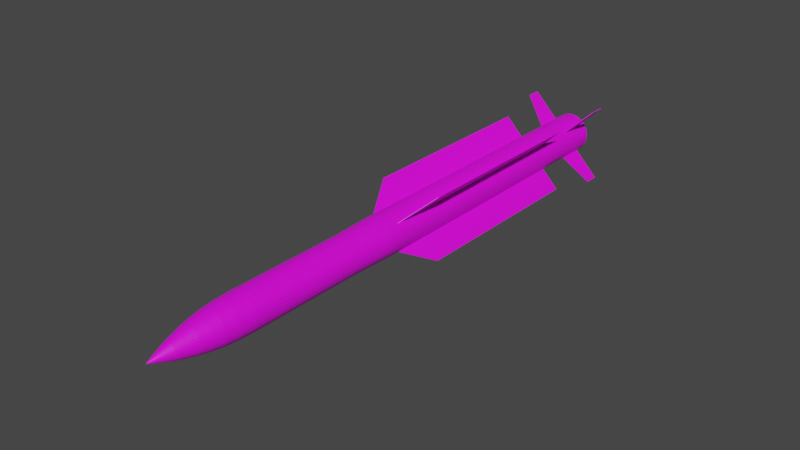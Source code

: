 # Source: 9M317_Buk.blend  (saved by Blender 2.80.75; exported with 4.5.12 LTS)
import bpy
from mathutils import Matrix  # noqa: F401  (used for matrix-valued properties, if any)

bpy.ops.wm.read_factory_settings(use_empty=True)
scene = bpy.context.scene
scene.name = 'Scene'

# ---- collections
col_collection = bpy.data.collections.new('Collection'); scene.collection.children.link(col_collection)

# ---- images (referenced by path relative to the original .blend; pixels are not part of the script)
import os
ASSET_DIR = os.environ.get("B2B_ASSET_DIR", "")  # directory of the original .blend (textures are referenced by path, not embedded)
HERE = os.path.dirname(os.path.abspath(__file__))  # packed textures are extracted next to this script under _unpacked/

def load_image(name, relpath, width, height, colorspace="sRGB"):
    """Load a texture the original file referenced (path relative to the .blend, or extracted next to this script)."""
    p = next((c for c in (os.path.join(HERE, relpath), os.path.join(ASSET_DIR, relpath)) if relpath and os.path.exists(c)), "")
    if p:
        img = bpy.data.images.load(p, check_existing=True)
        img.name = name
    else:  # same state as the original file: an image datablock whose file is absent (Cycles renders it pink)
        img = bpy.data.images.new(name, width, height)
        img.source = "FILE"
        img.filepath = "//" + (relpath or name)
    img.colorspace_settings.name = colorspace
    return img
img_kub_png = load_image('Kub.png', 'Kub.png', 1024, 1024, 'sRGB')

# ---- materials (node trees are filled in below, after node groups)
mat_buk = bpy.data.materials.new('Buk')
mat_buk.use_transparent_shadow = False

# ---- material node trees
mat_buk.use_nodes = True; mat_buk.node_tree.nodes.clear()
_N = mat_buk.node_tree.nodes; _L = mat_buk.node_tree.links
n0 = _N.new('ShaderNodeBsdfPrincipled'); n0.name = 'Principled BSDF'; n0.location = (10, 300)
n0.distribution = 'GGX'
n0.subsurface_method = 'BURLEY'
n0.inputs[3].default_value = 1.45
n0.inputs[27].default_value = (0.0, 0.0, 0.0, 1.0)
n0.inputs[28].default_value = 1.0
n1 = _N.new('ShaderNodeTexImage'); n1.name = 'Image Texture'; n1.location = (-280, 280)
n1.image = img_kub_png
n1.interpolation = 'Smart'
n2 = _N.new('ShaderNodeOutputMaterial'); n2.name = 'Material Output'; n2.location = (416, 221)
_L.new(n0.outputs[0], n2.inputs[0])
_L.new(n1.outputs[0], n0.inputs[0])
n2.is_active_output = True

# ---- world
world_world = bpy.data.worlds.new('World'); scene.world = world_world
world_world.use_nodes = True; world_world.node_tree.nodes.clear()
_N = world_world.node_tree.nodes; _L = world_world.node_tree.links
n0 = _N.new('ShaderNodeOutputWorld'); n0.name = 'World Output'; n0.location = (300, 300)
n1 = _N.new('ShaderNodeBackground'); n1.name = 'Background'; n1.location = (10, 300)
n1.inputs[0].default_value = (0.05088, 0.05088, 0.05088, 1.0)
_L.new(n1.outputs[0], n0.inputs[0])
n0.is_active_output = True
world_world.color = (0.05088, 0.05088, 0.05088)
world_world.use_sun_shadow = False
world_world.sun_shadow_jitter_overblur = 0.0

# ---- meshes
me_cube_008 = bpy.data.meshes.new('Cube.008')
me_cube_008.from_pydata([(-1.0, 3.571, 1.695), (-1.0, 3.754, 4.756), (-1.0, 3.966, 1.695), (-1.0, 3.966, 4.756), (1.0, 3.571, 1.695), (1.0, 3.754, 4.756), (1.0, 3.966, 1.695), (1.0, 3.966, 4.756), (-1.0, -0.4589, 1.695), (-1.0, 0.06009, 3.865), (-1.0, 3.002, 1.695), (-1.0, 3.002, 3.865), (1.0, -0.4589, 1.695), (1.0, 0.06009, 3.865), (1.0, 3.002, 1.695), (1.0, 3.002, 3.865), (-1.0, 3.571, -1.695), (-1.0, 3.754, -4.756), (-1.0, 3.966, -1.695), (-1.0, 3.966, -4.756), (1.0, 3.571, -1.695), (1.0, 3.754, -4.756), (1.0, 3.966, -1.695), (1.0, 3.966, -4.756), (-1.0, -0.4589, -1.695), (-1.0, 0.06009, -3.865), (-1.0, 3.002, -1.695), (-1.0, 3.002, -3.865), (1.0, -0.4589, -1.695), (1.0, 0.06009, -3.865), (1.0, 3.002, -1.695), (1.0, 3.002, -3.865), (80.7, 3.571, 0.021), (226.5, 3.754, 0.021), (80.7, 3.966, 0.021), (226.5, 3.966, 0.021), (80.7, 3.571, -0.021), (226.5, 3.754, -0.021), (80.7, 3.966, -0.021), (226.5, 3.966, -0.021), (80.7, -0.4589, 0.021), (184.0, 0.06009, 0.021), (80.7, 3.002, 0.021), (184.0, 3.002, 0.021), (80.7, -0.4589, -0.021), (184.0, 0.06009, -0.021), (80.7, 3.002, -0.021), (184.0, 3.002, -0.021), (-80.7, 3.571, 0.021), (-226.5, 3.754, 0.021), (-80.7, 3.966, 0.021), (-226.5, 3.966, 0.021), (-80.7, 3.571, -0.021), (-226.5, 3.754, -0.021), (-80.7, 3.966, -0.021), (-226.5, 3.966, -0.021), (-80.7, -0.4589, 0.021), (-184.0, 0.06009, 0.021), (-80.7, 3.002, 0.021), (-184.0, 3.002, 0.021), (-80.7, -0.4589, -0.021), (-184.0, 0.06009, -0.021), (-80.7, 3.002, -0.021), (-184.0, 3.002, -0.021), (76.68, 4.113, -2.906e-07), (81.7, -0.6402, -2.424e-07), (75.2, 4.113, 0.3141), (80.13, -0.6402, 0.3347), (70.84, 4.113, 0.6162), (75.48, -0.6402, 0.6565), (63.75, 4.113, 0.8946), (67.93, -0.6402, 0.9532), (54.22, 4.113, 1.139), (57.77, -0.6402, 1.213), (42.6, 4.113, 1.339), (45.39, -0.6402, 1.426), (29.34, 4.113, 1.488), (31.26, -0.6402, 1.585), (14.96, 4.113, 1.579), (15.94, -0.6402, 1.683), (2.272e-05, 4.113, 1.61), (1.077e-05, -0.6402, 1.716), (-14.96, 4.113, 1.579), (-15.94, -0.6402, 1.683), (-29.34, 4.113, 1.488), (-31.26, -0.6402, 1.585), (-42.6, 4.113, 1.339), (-45.39, -0.6402, 1.426), (-54.22, 4.113, 1.139), (-57.77, -0.6402, 1.213), (-63.75, 4.113, 0.8946), (-67.93, -0.6402, 0.9532), (-70.84, 4.113, 0.6162), (-75.48, -0.6402, 0.6565), (-75.2, 4.113, 0.3141), (-80.13, -0.6402, 0.3347), (-76.68, 4.113, -1.02e-06), (-81.7, -0.6402, -1.06e-06), (-75.2, 4.113, -0.3141), (-80.13, -0.6402, -0.3347), (-70.84, 4.113, -0.6162), (-75.48, -0.6402, -0.6565), (-63.75, 4.113, -0.8946), (-67.93, -0.6402, -0.9532), (-54.22, 4.113, -1.139), (-57.77, -0.6402, -1.213), (-42.6, 4.113, -1.339), (-45.39, -0.6402, -1.426), (-29.34, 4.113, -1.488), (-31.26, -0.6402, -1.585), (-14.96, 4.113, -1.579), (-15.94, -0.6402, -1.683), (0.0001032, 4.113, -1.61), (9.583e-05, -0.6402, -1.716), (14.96, 4.113, -1.579), (15.94, -0.6402, -1.683), (29.34, 4.113, -1.488), (31.26, -0.6402, -1.585), (42.6, 4.113, -1.339), (45.39, -0.6402, -1.426), (54.22, 4.113, -1.139), (57.77, -0.6402, -1.213), (63.75, 4.113, -0.8946), (67.93, -0.6402, -0.9532), (70.84, 4.113, -0.6162), (75.48, -0.6402, -0.6565), (75.2, 4.113, -0.3141), (80.13, -0.6402, -0.3347), (75.69, -1.225, 0.3162), (77.17, -1.225, -2.387e-07), (71.3, -1.225, 0.6202), (64.17, -1.225, 0.9004), (54.57, -1.225, 1.146), (42.87, -1.225, 1.347), (29.53, -1.225, 1.497), (15.06, -1.225, 1.589), (1.913e-07, -1.225, 1.621), (-15.06, -1.225, 1.589), (-29.53, -1.225, 1.497), (-42.87, -1.225, 1.347), (-54.57, -1.225, 1.146), (-64.17, -1.225, 0.9004), (-71.3, -1.225, 0.6202), (-75.69, -1.225, 0.3162), (-77.17, -1.225, -1.011e-06), (-75.69, -1.225, -0.3162), (-71.3, -1.225, -0.6202), (-64.17, -1.225, -0.9004), (-54.57, -1.225, -1.146), (-42.87, -1.225, -1.347), (-29.53, -1.225, -1.497), (-15.06, -1.225, -1.589), (8.053e-05, -1.225, -1.621), (15.06, -1.225, -1.589), (29.53, -1.225, -1.497), (42.87, -1.225, -1.347), (54.57, -1.225, -1.146), (64.17, -1.225, -0.9004), (71.3, -1.225, -0.6202), (75.69, -1.225, -0.3162), (75.69, -3.044, 0.3162), (77.17, -3.044, 1.136e-06), (71.3, -3.044, 0.6202), (64.17, -3.044, 0.9004), (54.57, -3.044, 1.146), (42.87, -3.044, 1.347), (29.53, -3.044, 1.497), (15.06, -3.044, 1.589), (-3.734e-05, -3.044, 1.621), (-15.06, -3.044, 1.589), (-29.53, -3.044, 1.497), (-42.87, -3.044, 1.347), (-54.57, -3.044, 1.146), (-64.17, -3.044, 0.9004), (-71.3, -3.044, 0.6202), (-75.69, -3.044, 0.3162), (-77.17, -3.044, 3.631e-07), (-75.69, -3.044, -0.3162), (-71.3, -3.044, -0.6202), (-64.17, -3.044, -0.9004), (-54.57, -3.044, -1.146), (-42.87, -3.044, -1.347), (-29.53, -3.044, -1.497), (-15.06, -3.044, -1.589), (4.3e-05, -3.044, -1.621), (15.06, -3.044, -1.589), (29.53, -3.044, -1.497), (42.87, -3.044, -1.347), (54.57, -3.044, -1.146), (64.17, -3.044, -0.9004), (71.3, -3.044, -0.6202), (75.69, -3.044, -0.3162), (73.37, -3.298, 0.3065), (74.81, -3.298, 2.508e-06), (69.11, -3.298, 0.6012), (62.2, -3.298, 0.8728), (52.9, -3.298, 1.111), (41.56, -3.298, 1.306), (28.63, -3.298, 1.451), (14.59, -3.298, 1.541), (-4.189e-05, -3.298, 1.571), (-14.59, -3.298, 1.541), (-28.63, -3.298, 1.451), (-41.56, -3.298, 1.306), (-52.9, -3.298, 1.111), (-62.2, -3.298, 0.8728), (-69.11, -3.298, 0.6012), (-73.37, -3.298, 0.3065), (-74.81, -3.298, 1.759e-06), (-73.37, -3.298, -0.3065), (-69.11, -3.298, -0.6012), (-62.2, -3.298, -0.8728), (-52.9, -3.298, -1.111), (-41.56, -3.298, -1.306), (-28.63, -3.298, -1.451), (-14.59, -3.298, -1.541), (3.599e-05, -3.298, -1.571), (14.59, -3.298, -1.541), (28.63, -3.298, -1.451), (41.56, -3.298, -1.306), (52.9, -3.298, -1.111), (62.2, -3.298, -0.8728), (69.11, -3.298, -0.6012), (73.37, -3.298, -0.3065), (68.51, -3.496, 0.2862), (69.85, -3.496, 1.127e-06), (64.53, -3.496, 0.5613), (58.08, -3.496, 0.8149), (49.39, -3.496, 1.037), (38.81, -3.496, 1.22), (26.73, -3.496, 1.355), (13.63, -3.496, 1.439), (-4.466e-05, -3.496, 1.467), (-13.63, -3.496, 1.439), (-26.73, -3.496, 1.355), (-38.81, -3.496, 1.22), (-49.39, -3.496, 1.037), (-58.08, -3.496, 0.8149), (-64.53, -3.496, 0.5613), (-68.51, -3.496, 0.2862), (-69.85, -3.496, 4.274e-07), (-68.51, -3.496, -0.2862), (-64.53, -3.496, -0.5613), (-58.08, -3.496, -0.8149), (-49.39, -3.496, -1.037), (-38.81, -3.496, -1.22), (-26.73, -3.496, -1.355), (-13.63, -3.496, -1.439), (2.806e-05, -3.496, -1.467), (13.63, -3.496, -1.439), (26.73, -3.496, -1.355), (38.81, -3.496, -1.22), (49.39, -3.496, -1.037), (58.08, -3.496, -0.8149), (64.53, -3.496, -0.5613), (68.51, -3.496, -0.2862), (61.27, -3.661, 0.2559), (62.47, -3.661, 1.121e-06), (57.72, -3.661, 0.5021), (51.94, -3.661, 0.7289), (44.18, -3.661, 0.9277), (34.71, -3.661, 1.091), (23.91, -3.661, 1.212), (12.19, -3.661, 1.287), (-4.611e-05, -3.661, 1.312), (-12.19, -3.661, 1.287), (-23.91, -3.661, 1.212), (-34.71, -3.661, 1.091), (-44.18, -3.661, 0.9277), (-51.95, -3.661, 0.7289), (-57.72, -3.661, 0.5021), (-61.27, -3.661, 0.2559), (-62.47, -3.661, 4.958e-07), (-61.27, -3.661, -0.2559), (-57.72, -3.661, -0.5021), (-51.95, -3.661, -0.7289), (-44.18, -3.661, -0.9277), (-34.71, -3.661, -1.091), (-23.91, -3.661, -1.212), (-12.19, -3.661, -1.287), (1.893e-05, -3.661, -1.312), (12.19, -3.661, -1.287), (23.91, -3.661, -1.212), (34.71, -3.661, -1.091), (44.18, -3.661, -0.9277), (51.95, -3.661, -0.7289), (57.72, -3.661, -0.5021), (61.27, -3.661, -0.2559), (53.42, -3.815, 0.2231), (54.46, -3.815, 1.128e-06), (50.32, -3.815, 0.4377), (45.28, -3.815, 0.6354), (38.51, -3.815, 0.8087), (30.26, -3.815, 0.9509), (20.84, -3.815, 1.057), (10.62, -3.815, 1.122), (-4.71e-05, -3.815, 1.144), (-10.63, -3.815, 1.122), (-20.84, -3.815, 1.057), (-30.26, -3.815, 0.9509), (-38.51, -3.815, 0.8087), (-45.28, -3.815, 0.6354), (-50.32, -3.815, 0.4377), (-53.42, -3.815, 0.2231), (-54.46, -3.815, 5.824e-07), (-53.42, -3.815, -0.2231), (-50.32, -3.815, -0.4377), (-45.28, -3.815, -0.6354), (-38.51, -3.815, -0.8087), (-30.26, -3.815, -0.9509), (-20.84, -3.815, -1.057), (-10.62, -3.815, -1.122), (9.599e-06, -3.815, -1.144), (10.62, -3.815, -1.122), (20.84, -3.815, -1.057), (30.26, -3.815, -0.9509), (38.51, -3.815, -0.8087), (45.28, -3.815, -0.6354), (50.32, -3.815, -0.4377), (53.42, -3.815, -0.2231), (42.22, -3.976, 0.1763), (43.04, -3.976, 1.127e-06), (39.77, -3.976, 0.3459), (35.79, -3.976, 0.5022), (30.44, -3.976, 0.6392), (23.91, -3.976, 0.7516), (16.47, -3.976, 0.8351), (8.397, -3.976, 0.8866), (-4.695e-05, -3.976, 0.9039), (-8.398, -3.976, 0.8866), (-16.47, -3.976, 0.8351), (-23.91, -3.976, 0.7516), (-30.44, -3.976, 0.6392), (-35.79, -3.976, 0.5022), (-39.77, -3.976, 0.3459), (-42.22, -3.976, 0.1763), (-43.04, -3.976, 6.957e-07), (-42.22, -3.976, -0.1763), (-39.77, -3.976, -0.3459), (-35.79, -3.976, -0.5022), (-30.44, -3.976, -0.6392), (-23.91, -3.976, -0.7516), (-16.47, -3.976, -0.8351), (-8.397, -3.976, -0.8866), (-2.135e-06, -3.976, -0.9039), (8.397, -3.976, -0.8866), (16.47, -3.976, -0.8351), (23.91, -3.976, -0.7516), (30.44, -3.976, -0.6392), (35.79, -3.976, -0.5022), (39.77, -3.976, -0.3459), (42.22, -3.976, -0.1763), (32.47, -4.107, 0.1356), (33.1, -4.107, 1.128e-06), (30.58, -4.107, 0.266), (27.52, -4.107, 0.3862), (23.41, -4.107, 0.4915), (18.39, -4.107, 0.578), (12.67, -4.107, 0.6422), (6.458, -4.107, 0.6818), (-4.705e-05, -4.107, 0.6951), (-6.458, -4.107, 0.6818), (-12.67, -4.107, 0.6422), (-18.39, -4.107, 0.578), (-23.41, -4.107, 0.4915), (-27.52, -4.107, 0.3862), (-30.58, -4.107, 0.266), (-32.47, -4.107, 0.1356), (-33.1, -4.107, 7.964e-07), (-32.47, -4.107, -0.1356), (-30.58, -4.107, -0.266), (-27.52, -4.107, -0.3862), (-23.41, -4.107, -0.4915), (-18.39, -4.107, -0.578), (-12.67, -4.107, -0.6422), (-6.458, -4.107, -0.6818), (-1.259e-05, -4.107, -0.6951), (6.458, -4.107, -0.6818), (12.67, -4.107, -0.6422), (18.39, -4.107, -0.578), (23.41, -4.107, -0.4915), (27.52, -4.107, -0.3862), (30.58, -4.107, -0.266), (32.47, -4.107, -0.1356), (22.85, -4.209, 0.09545), (23.3, -4.209, 1.126e-06), (21.53, -4.209, 0.1872), (19.37, -4.209, 0.2718), (16.47, -4.209, 0.346), (12.94, -4.209, 0.4068), (8.916, -4.209, 0.452), (4.545, -4.209, 0.4799), (-4.602e-05, -4.209, 0.4893), (-4.545, -4.209, 0.4799), (-8.916, -4.209, 0.452), (-12.94, -4.209, 0.4068), (-16.47, -4.209, 0.346), (-19.37, -4.209, 0.2718), (-21.53, -4.209, 0.1872), (-22.85, -4.209, 0.09545), (-23.3, -4.209, 8.931e-07), (-22.85, -4.209, -0.09545), (-21.53, -4.209, -0.1872), (-19.37, -4.209, -0.2718), (-16.47, -4.209, -0.346), (-12.94, -4.209, -0.4068), (-8.916, -4.209, -0.452), (-4.545, -4.209, -0.4799), (-2.176e-05, -4.209, -0.4893), (4.545, -4.209, -0.4799), (8.916, -4.209, -0.452), (12.94, -4.209, -0.4068), (16.47, -4.209, -0.346), (19.37, -4.209, -0.2718), (21.53, -4.209, -0.1872), (22.85, -4.209, -0.09545), (11.86, -4.322, 0.04956), (12.1, -4.322, 1.114e-06), (11.18, -4.322, 0.09721), (10.06, -4.322, 0.1411), (8.553, -4.322, 0.1796), (6.72, -4.322, 0.2112), (4.629, -4.322, 0.2347), (2.36, -4.322, 0.2491), (-4.515e-05, -4.322, 0.254), (-2.36, -4.322, 0.2491), (-4.629, -4.322, 0.2347), (-6.72, -4.322, 0.2112), (-8.553, -4.322, 0.1796), (-10.06, -4.322, 0.1411), (-11.18, -4.322, 0.09721), (-11.86, -4.322, 0.04956), (-12.1, -4.322, 9.929e-07), (-11.86, -4.322, -0.04956), (-11.18, -4.322, -0.09721), (-10.06, -4.322, -0.1411), (-8.553, -4.322, -0.1796), (-6.72, -4.322, -0.2112), (-4.629, -4.322, -0.2347), (-2.36, -4.322, -0.2491), (-3.256e-05, -4.322, -0.254), (2.36, -4.322, -0.2491), (4.629, -4.322, -0.2347), (6.72, -4.322, -0.2112), (8.553, -4.322, -0.1796), (10.06, -4.322, -0.1411), (11.18, -4.322, -0.09721), (11.86, -4.322, -0.04955), (-4.382e-05, -4.43, 3.847e-06), (81.7, 4.113, -2.424e-07), (80.13, 4.113, 0.3347), (75.48, 4.113, 0.6565), (67.93, 4.113, 0.9532), (57.77, 4.113, 1.213), (45.39, 4.113, 1.426), (31.26, 4.113, 1.585), (15.94, 4.113, 1.683), (2.311e-05, 4.113, 1.716), (-15.94, 4.113, 1.683), (-31.26, 4.113, 1.585), (-45.39, 4.113, 1.426), (-57.77, 4.113, 1.213), (-67.93, 4.113, 0.9532), (-75.48, 4.113, 0.6565), (-80.13, 4.113, 0.3347), (-81.7, 4.113, -1.06e-06), (-80.13, 4.113, -0.3347), (-75.48, 4.113, -0.6565), (-67.93, 4.113, -0.9532), (-57.77, 4.113, -1.213), (-45.39, 4.113, -1.426), (-31.26, 4.113, -1.585), (-15.94, 4.113, -1.683), (0.0001082, 4.113, -1.716), (15.94, 4.113, -1.683), (31.26, 4.113, -1.585), (45.39, 4.113, -1.426), (57.77, 4.113, -1.213), (67.93, 4.113, -0.9532), (75.48, 4.113, -0.6565), (80.13, 4.113, -0.3347), (18.42, 3.584, -3.091e-06), (18.07, 3.584, 0.07547), (17.02, 3.584, 0.148), (15.32, 3.584, 0.2149), (13.03, 3.584, 0.2735), (10.23, 3.584, 0.3216), (7.049, 3.584, 0.3574), (3.594, 3.584, 0.3794), (1.818e-05, 3.584, 0.3868), (-3.594, 3.584, 0.3794), (-7.049, 3.584, 0.3574), (-10.23, 3.584, 0.3216), (-13.03, 3.584, 0.2735), (-15.32, 3.584, 0.2149), (-17.02, 3.584, 0.148), (-18.07, 3.584, 0.07547), (-18.42, 3.584, -2.921e-06), (-18.07, 3.584, -0.07547), (-17.02, 3.584, -0.148), (-15.32, 3.584, -0.2149), (-13.03, 3.584, -0.2735), (-10.23, 3.584, -0.3216), (-7.049, 3.584, -0.3574), (-3.594, 3.584, -0.3794), (5.126e-05, 3.584, -0.3868), (3.594, 3.584, -0.3794), (7.049, 3.584, -0.3574), (10.23, 3.584, -0.3216), (13.03, 3.584, -0.2735), (15.32, 3.584, -0.2149), (17.02, 3.584, -0.148), (18.07, 3.584, -0.07547), (76.68, 3.584, -2.696e-06), (75.2, 3.584, 0.3141), (70.84, 3.584, 0.6162), (63.75, 3.584, 0.8946), (54.22, 3.584, 1.139), (42.6, 3.584, 1.339), (29.34, 3.584, 1.488), (14.96, 3.584, 1.579), (2.272e-05, 3.584, 1.61), (-14.96, 3.584, 1.579), (-29.34, 3.584, 1.488), (-42.6, 3.584, 1.339), (-54.22, 3.584, 1.139), (-63.75, 3.584, 0.8946), (-70.84, 3.584, 0.6162), (-75.2, 3.584, 0.3141), (-76.68, 3.584, -3.426e-06), (-75.2, 3.584, -0.3141), (-70.84, 3.584, -0.6162), (-63.75, 3.584, -0.8946), (-54.22, 3.584, -1.139), (-42.6, 3.584, -1.339), (-29.34, 3.584, -1.488), (-14.96, 3.584, -1.579), (0.0001032, 3.584, -1.61), (14.96, 3.584, -1.579), (29.34, 3.584, -1.488), (42.6, 3.584, -1.339), (54.22, 3.584, -1.139), (63.75, 3.584, -0.8946), (70.84, 3.584, -0.6162), (75.2, 3.584, -0.3141), (71.9, 4.107, 1.893e-05), (70.52, 4.107, 0.2946), (66.43, 4.107, 0.5779), (59.79, 4.107, 0.8389), (50.84, 4.107, 1.068), (39.95, 4.107, 1.256), (27.52, 4.107, 1.395), (14.03, 4.107, 1.481), (2.142e-06, 4.107, 1.51), (-14.03, 4.107, 1.481), (-27.52, 4.107, 1.395), (-39.95, 4.107, 1.256), (-50.84, 4.107, 1.068), (-59.79, 4.107, 0.8389), (-66.43, 4.107, 0.5779), (-70.52, 4.107, 0.2946), (-71.9, 4.107, 1.963e-05), (-70.52, 4.107, -0.2946), (-66.43, 4.107, -0.5778), (-59.79, 4.107, -0.8389), (-50.84, 4.107, -1.068), (-39.95, 4.107, -1.255), (-27.52, 4.107, -1.395), (-14.03, 4.107, -1.481), (0.0001302, 4.107, -1.51), (14.03, 4.107, -1.481), (27.52, 4.107, -1.395), (39.95, 4.107, -1.255), (50.84, 4.107, -1.068), (59.79, 4.107, -0.8389), (66.43, 4.107, -0.5778), (70.52, 4.107, -0.2946), (75.34, 4.107, 1.897e-05), (73.89, 4.107, 0.3087), (69.61, 4.107, 0.6055), (62.64, 4.107, 0.879), (53.27, 4.107, 1.119), (41.86, 4.107, 1.316), (28.83, 4.107, 1.462), (14.7, 4.107, 1.552), (1.226e-06, 4.107, 1.582), (-14.7, 4.107, 1.552), (-28.83, 4.107, 1.462), (-41.86, 4.107, 1.316), (-53.27, 4.107, 1.119), (-62.64, 4.107, 0.879), (-69.61, 4.107, 0.6055), (-73.89, 4.107, 0.3087), (-75.34, 4.107, 1.967e-05), (-73.89, 4.107, -0.3086), (-69.61, 4.107, -0.6055), (-62.64, 4.107, -0.879), (-53.27, 4.107, -1.119), (-41.86, 4.107, -1.316), (-28.83, 4.107, -1.462), (-14.7, 4.107, -1.552), (0.0001366, 4.107, -1.582), (14.7, 4.107, -1.552), (28.83, 4.107, -1.462), (41.86, 4.107, -1.316), (53.27, 4.107, -1.119), (62.64, 4.107, -0.879), (69.61, 4.107, -0.6055), (73.89, 4.107, -0.3086), (14.38, 3.604, 1.204e-05), (14.1, 3.604, 0.05893), (13.29, 3.604, 0.1156), (11.96, 3.604, 0.1678), (10.17, 3.604, 0.2136), (7.99, 3.604, 0.2511), (5.503, 3.604, 0.279), (2.806, 3.604, 0.2962), (2.994e-05, 3.604, 0.302), (-2.806, 3.604, 0.2962), (-5.503, 3.604, 0.279), (-7.99, 3.604, 0.2511), (-10.17, 3.604, 0.2136), (-11.96, 3.604, 0.1678), (-13.29, 3.604, 0.1156), (-14.1, 3.604, 0.05893), (-14.38, 3.604, 1.218e-05), (-14.1, 3.604, -0.0589), (-13.29, 3.604, -0.1156), (-11.96, 3.604, -0.1678), (-10.17, 3.604, -0.2135), (-7.99, 3.604, -0.2511), (-5.503, 3.604, -0.279), (-2.806, 3.604, -0.2962), (5.555e-05, 3.604, -0.302), (2.806, 3.604, -0.2962), (5.503, 3.604, -0.279), (7.99, 3.604, -0.2511), (10.17, 3.604, -0.2135), (11.96, 3.604, -0.1678), (13.29, 3.604, -0.1156), (14.1, 3.604, -0.0589)], [], [(0, 1, 3, 2), (2, 3, 7, 6), (6, 7, 5, 4), (4, 5, 1, 0), (7, 3, 1, 5), (8, 9, 11, 10), (10, 11, 15, 14), (14, 15, 13, 12), (12, 13, 9, 8), (15, 11, 9, 13), (16, 18, 19, 17), (18, 22, 23, 19), (22, 20, 21, 23), (20, 16, 17, 21), (23, 21, 17, 19), (24, 26, 27, 25), (26, 30, 31, 27), (30, 28, 29, 31), (28, 24, 25, 29), (31, 29, 25, 27), (32, 33, 35, 34), (34, 35, 39, 38), (38, 39, 37, 36), (36, 37, 33, 32), (39, 35, 33, 37), (40, 41, 43, 42), (42, 43, 47, 46), (46, 47, 45, 44), (44, 45, 41, 40), (47, 43, 41, 45), (48, 50, 51, 49), (50, 54, 55, 51), (54, 52, 53, 55), (52, 48, 49, 53), (55, 53, 49, 51), (56, 58, 59, 57), (58, 62, 63, 59), (62, 60, 61, 63), (60, 56, 57, 61), (63, 61, 57, 59), (449, 450, 67, 65), (450, 451, 69, 67), (451, 452, 71, 69), (452, 453, 73, 71), (453, 454, 75, 73), (454, 455, 77, 75), (455, 456, 79, 77), (456, 457, 81, 79), (457, 458, 83, 81), (458, 459, 85, 83), (459, 460, 87, 85), (460, 461, 89, 87), (461, 462, 91, 89), (462, 463, 93, 91), (463, 464, 95, 93), (464, 465, 97, 95), (465, 466, 99, 97), (466, 467, 101, 99), (467, 468, 103, 101), (468, 469, 105, 103), (469, 470, 107, 105), (470, 471, 109, 107), (471, 472, 111, 109), (472, 473, 113, 111), (473, 474, 115, 113), (474, 475, 117, 115), (475, 476, 119, 117), (476, 477, 121, 119), (477, 478, 123, 121), (478, 479, 125, 123), (79, 135, 134, 77), (479, 480, 127, 125), (480, 449, 65, 127), (86, 524, 525, 88), (147, 179, 178, 146), (97, 144, 143, 95), (115, 153, 152, 113), (71, 131, 130, 69), (89, 140, 139, 87), (107, 149, 148, 105), (125, 158, 157, 123), (81, 136, 135, 79), (99, 145, 144, 97), (117, 154, 153, 115), (73, 132, 131, 71), (91, 141, 140, 89), (109, 150, 149, 107), (127, 159, 158, 125), (83, 137, 136, 81), (101, 146, 145, 99), (119, 155, 154, 117), (75, 133, 132, 73), (93, 142, 141, 91), (111, 151, 150, 109), (67, 128, 129, 65), (65, 129, 159, 127), (85, 138, 137, 83), (103, 147, 146, 101), (121, 156, 155, 119), (77, 134, 133, 75), (95, 143, 142, 93), (113, 152, 151, 111), (69, 130, 128, 67), (87, 139, 138, 85), (105, 148, 147, 103), (123, 157, 156, 121), (182, 214, 213, 181), (134, 166, 165, 133), (148, 180, 179, 147), (135, 167, 166, 134), (149, 181, 180, 148), (136, 168, 167, 135), (150, 182, 181, 149), (137, 169, 168, 136), (151, 183, 182, 150), (138, 170, 169, 137), (152, 184, 183, 151), (139, 171, 170, 138), (153, 185, 184, 152), (140, 172, 171, 139), (154, 186, 185, 153), (141, 173, 172, 140), (155, 187, 186, 154), (142, 174, 173, 141), (128, 160, 161, 129), (156, 188, 187, 155), (143, 175, 174, 142), (130, 162, 160, 128), (157, 189, 188, 156), (144, 176, 175, 143), (131, 163, 162, 130), (158, 190, 189, 157), (145, 177, 176, 144), (132, 164, 163, 131), (159, 191, 190, 158), (146, 178, 177, 145), (133, 165, 164, 132), (129, 161, 191, 159), (217, 249, 248, 216), (169, 201, 200, 168), (183, 215, 214, 182), (170, 202, 201, 169), (184, 216, 215, 183), (171, 203, 202, 170), (185, 217, 216, 184), (172, 204, 203, 171), (186, 218, 217, 185), (173, 205, 204, 172), (187, 219, 218, 186), (174, 206, 205, 173), (160, 192, 193, 161), (188, 220, 219, 187), (175, 207, 206, 174), (162, 194, 192, 160), (189, 221, 220, 188), (176, 208, 207, 175), (163, 195, 194, 162), (190, 222, 221, 189), (177, 209, 208, 176), (164, 196, 195, 163), (191, 223, 222, 190), (178, 210, 209, 177), (165, 197, 196, 164), (161, 193, 223, 191), (179, 211, 210, 178), (166, 198, 197, 165), (180, 212, 211, 179), (167, 199, 198, 166), (181, 213, 212, 180), (168, 200, 199, 167), (224, 256, 257, 225), (204, 236, 235, 203), (218, 250, 249, 217), (205, 237, 236, 204), (219, 251, 250, 218), (206, 238, 237, 205), (192, 224, 225, 193), (220, 252, 251, 219), (207, 239, 238, 206), (194, 226, 224, 192), (221, 253, 252, 220), (208, 240, 239, 207), (195, 227, 226, 194), (222, 254, 253, 221), (209, 241, 240, 208), (196, 228, 227, 195), (223, 255, 254, 222), (210, 242, 241, 209), (197, 229, 228, 196), (193, 225, 255, 223), (211, 243, 242, 210), (198, 230, 229, 197), (212, 244, 243, 211), (199, 231, 230, 198), (213, 245, 244, 212), (200, 232, 231, 199), (214, 246, 245, 213), (201, 233, 232, 200), (215, 247, 246, 214), (202, 234, 233, 201), (216, 248, 247, 215), (203, 235, 234, 202), (260, 292, 291, 259), (252, 284, 283, 251), (239, 271, 270, 238), (226, 258, 256, 224), (253, 285, 284, 252), (240, 272, 271, 239), (227, 259, 258, 226), (254, 286, 285, 253), (241, 273, 272, 240), (228, 260, 259, 227), (255, 287, 286, 254), (242, 274, 273, 241), (229, 261, 260, 228), (225, 257, 287, 255), (243, 275, 274, 242), (230, 262, 261, 229), (244, 276, 275, 243), (231, 263, 262, 230), (245, 277, 276, 244), (232, 264, 263, 231), (246, 278, 277, 245), (233, 265, 264, 232), (247, 279, 278, 246), (234, 266, 265, 233), (248, 280, 279, 247), (235, 267, 266, 234), (249, 281, 280, 248), (236, 268, 267, 235), (250, 282, 281, 249), (237, 269, 268, 236), (251, 283, 282, 250), (238, 270, 269, 237), (295, 327, 326, 294), (287, 319, 318, 286), (274, 306, 305, 273), (261, 293, 292, 260), (257, 289, 319, 287), (275, 307, 306, 274), (262, 294, 293, 261), (276, 308, 307, 275), (263, 295, 294, 262), (277, 309, 308, 276), (264, 296, 295, 263), (278, 310, 309, 277), (265, 297, 296, 264), (279, 311, 310, 278), (266, 298, 297, 265), (280, 312, 311, 279), (267, 299, 298, 266), (281, 313, 312, 280), (268, 300, 299, 267), (282, 314, 313, 281), (269, 301, 300, 268), (283, 315, 314, 282), (270, 302, 301, 269), (256, 288, 289, 257), (284, 316, 315, 283), (271, 303, 302, 270), (258, 290, 288, 256), (285, 317, 316, 284), (272, 304, 303, 271), (259, 291, 290, 258), (286, 318, 317, 285), (273, 305, 304, 272), (330, 362, 361, 329), (309, 341, 340, 308), (296, 328, 327, 295), (310, 342, 341, 309), (297, 329, 328, 296), (311, 343, 342, 310), (298, 330, 329, 297), (312, 344, 343, 311), (299, 331, 330, 298), (313, 345, 344, 312), (300, 332, 331, 299), (314, 346, 345, 313), (301, 333, 332, 300), (315, 347, 346, 314), (302, 334, 333, 301), (288, 320, 321, 289), (316, 348, 347, 315), (303, 335, 334, 302), (290, 322, 320, 288), (317, 349, 348, 316), (304, 336, 335, 303), (291, 323, 322, 290), (318, 350, 349, 317), (305, 337, 336, 304), (292, 324, 323, 291), (319, 351, 350, 318), (306, 338, 337, 305), (293, 325, 324, 292), (289, 321, 351, 319), (307, 339, 338, 306), (294, 326, 325, 293), (308, 340, 339, 307), (365, 397, 396, 364), (344, 376, 375, 343), (331, 363, 362, 330), (345, 377, 376, 344), (332, 364, 363, 331), (346, 378, 377, 345), (333, 365, 364, 332), (347, 379, 378, 346), (334, 366, 365, 333), (320, 352, 353, 321), (348, 380, 379, 347), (335, 367, 366, 334), (322, 354, 352, 320), (349, 381, 380, 348), (336, 368, 367, 335), (323, 355, 354, 322), (350, 382, 381, 349), (337, 369, 368, 336), (324, 356, 355, 323), (351, 383, 382, 350), (338, 370, 369, 337), (325, 357, 356, 324), (321, 353, 383, 351), (339, 371, 370, 338), (326, 358, 357, 325), (340, 372, 371, 339), (327, 359, 358, 326), (341, 373, 372, 340), (328, 360, 359, 327), (342, 374, 373, 341), (329, 361, 360, 328), (343, 375, 374, 342), (400, 432, 431, 399), (379, 411, 410, 378), (366, 398, 397, 365), (352, 384, 385, 353), (380, 412, 411, 379), (367, 399, 398, 366), (354, 386, 384, 352), (381, 413, 412, 380), (368, 400, 399, 367), (355, 387, 386, 354), (382, 414, 413, 381), (369, 401, 400, 368), (356, 388, 387, 355), (383, 415, 414, 382), (370, 402, 401, 369), (357, 389, 388, 356), (353, 385, 415, 383), (371, 403, 402, 370), (358, 390, 389, 357), (372, 404, 403, 371), (359, 391, 390, 358), (373, 405, 404, 372), (360, 392, 391, 359), (374, 406, 405, 373), (361, 393, 392, 360), (375, 407, 406, 374), (362, 394, 393, 361), (376, 408, 407, 375), (363, 395, 394, 362), (377, 409, 408, 376), (364, 396, 395, 363), (378, 410, 409, 377), (435, 448, 434), (387, 419, 418, 386), (414, 446, 445, 413), (401, 433, 432, 400), (388, 420, 419, 387), (415, 447, 446, 414), (402, 434, 433, 401), (389, 421, 420, 388), (385, 417, 447, 415), (403, 435, 434, 402), (390, 422, 421, 389), (404, 436, 435, 403), (391, 423, 422, 390), (405, 437, 436, 404), (392, 424, 423, 391), (406, 438, 437, 405), (393, 425, 424, 392), (407, 439, 438, 406), (394, 426, 425, 393), (408, 440, 439, 407), (395, 427, 426, 394), (409, 441, 440, 408), (396, 428, 427, 395), (410, 442, 441, 409), (397, 429, 428, 396), (411, 443, 442, 410), (398, 430, 429, 397), (384, 416, 417, 385), (412, 444, 443, 411), (399, 431, 430, 398), (386, 418, 416, 384), (413, 445, 444, 412), (422, 448, 421), (436, 448, 435), (423, 448, 422), (437, 448, 436), (424, 448, 423), (438, 448, 437), (425, 448, 424), (439, 448, 438), (426, 448, 425), (440, 448, 439), (427, 448, 426), (441, 448, 440), (428, 448, 427), (442, 448, 441), (429, 448, 428), (443, 448, 442), (430, 448, 429), (416, 448, 417), (444, 448, 443), (431, 448, 430), (418, 448, 416), (445, 448, 444), (432, 448, 431), (419, 448, 418), (446, 448, 445), (433, 448, 432), (420, 448, 419), (447, 448, 446), (434, 448, 433), (421, 448, 420), (417, 448, 447), (66, 450, 449, 64), (68, 451, 450, 66), (70, 452, 451, 68), (72, 453, 452, 70), (74, 454, 453, 72), (76, 455, 454, 74), (78, 456, 455, 76), (80, 457, 456, 78), (82, 458, 457, 80), (84, 459, 458, 82), (86, 460, 459, 84), (88, 461, 460, 86), (90, 462, 461, 88), (92, 463, 462, 90), (94, 464, 463, 92), (96, 465, 464, 94), (98, 466, 465, 96), (100, 467, 466, 98), (102, 468, 467, 100), (104, 469, 468, 102), (106, 470, 469, 104), (108, 471, 470, 106), (110, 472, 471, 108), (112, 473, 472, 110), (114, 474, 473, 112), (116, 475, 474, 114), (118, 476, 475, 116), (120, 477, 476, 118), (122, 478, 477, 120), (124, 479, 478, 122), (126, 480, 479, 124), (64, 449, 480, 126), (498, 594, 595, 499), (114, 538, 539, 116), (88, 525, 526, 90), (116, 539, 540, 118), (90, 526, 527, 92), (64, 513, 514, 66), (118, 540, 541, 120), (92, 527, 528, 94), (66, 514, 515, 68), (120, 541, 542, 122), (94, 528, 529, 96), (68, 515, 516, 70), (122, 542, 543, 124), (96, 529, 530, 98), (70, 516, 517, 72), (124, 543, 544, 126), (98, 530, 531, 100), (72, 517, 518, 74), (126, 544, 513, 64), (100, 531, 532, 102), (74, 518, 519, 76), (102, 532, 533, 104), (76, 519, 520, 78), (104, 533, 534, 106), (78, 520, 521, 80), (106, 534, 535, 108), (80, 521, 522, 82), (108, 535, 536, 110), (82, 522, 523, 84), (110, 536, 537, 112), (84, 523, 524, 86), (112, 537, 538, 114), (482, 514, 513, 481), (483, 515, 514, 482), (484, 516, 515, 483), (485, 517, 516, 484), (486, 518, 517, 485), (487, 519, 518, 486), (488, 520, 519, 487), (489, 521, 520, 488), (490, 522, 521, 489), (491, 523, 522, 490), (492, 524, 523, 491), (493, 525, 524, 492), (494, 526, 525, 493), (495, 527, 526, 494), (496, 528, 527, 495), (497, 529, 528, 496), (498, 530, 529, 497), (499, 531, 530, 498), (500, 532, 531, 499), (501, 533, 532, 500), (502, 534, 533, 501), (503, 535, 534, 502), (504, 536, 535, 503), (505, 537, 536, 504), (506, 538, 537, 505), (507, 539, 538, 506), (508, 540, 539, 507), (509, 541, 540, 508), (510, 542, 541, 509), (511, 543, 542, 510), (512, 544, 543, 511), (481, 513, 544, 512), (568, 632, 633, 569), (485, 581, 582, 486), (512, 608, 577, 481), (499, 595, 596, 500), (486, 582, 583, 487), (500, 596, 597, 501), (487, 583, 584, 488), (501, 597, 598, 502), (488, 584, 585, 489), (502, 598, 599, 503), (489, 585, 586, 490), (503, 599, 600, 504), (490, 586, 587, 491), (504, 600, 601, 505), (491, 587, 588, 492), (505, 601, 602, 506), (492, 588, 589, 493), (506, 602, 603, 507), (493, 589, 590, 494), (507, 603, 604, 508), (494, 590, 591, 495), (481, 577, 578, 482), (508, 604, 605, 509), (495, 591, 592, 496), (482, 578, 579, 483), (509, 605, 606, 510), (496, 592, 593, 497), (483, 579, 580, 484), (510, 606, 607, 511), (497, 593, 594, 498), (484, 580, 581, 485), (511, 607, 608, 512), (546, 578, 577, 545), (547, 579, 578, 546), (548, 580, 579, 547), (549, 581, 580, 548), (550, 582, 581, 549), (551, 583, 582, 550), (552, 584, 583, 551), (553, 585, 584, 552), (554, 586, 585, 553), (555, 587, 586, 554), (556, 588, 587, 555), (557, 589, 588, 556), (558, 590, 589, 557), (559, 591, 590, 558), (560, 592, 591, 559), (561, 593, 592, 560), (562, 594, 593, 561), (563, 595, 594, 562), (564, 596, 595, 563), (565, 597, 596, 564), (566, 598, 597, 565), (567, 599, 598, 566), (568, 600, 599, 567), (569, 601, 600, 568), (570, 602, 601, 569), (571, 603, 602, 570), (572, 604, 603, 571), (573, 605, 604, 572), (574, 606, 605, 573), (575, 607, 606, 574), (576, 608, 607, 575), (545, 577, 608, 576), (609, 640, 639, 638, 637, 636, 635, 634, 633, 632, 631, 630, 629, 628, 627, 626, 625, 624, 623, 622, 621, 620, 619, 618, 617, 616, 615, 614, 613, 612, 611, 610), (555, 619, 620, 556), (569, 633, 634, 570), (556, 620, 621, 557), (570, 634, 635, 571), (557, 621, 622, 558), (571, 635, 636, 572), (558, 622, 623, 559), (545, 609, 610, 546), (572, 636, 637, 573), (559, 623, 624, 560), (546, 610, 611, 547), (573, 637, 638, 574), (560, 624, 625, 561), (547, 611, 612, 548), (574, 638, 639, 575), (561, 625, 626, 562), (548, 612, 613, 549), (575, 639, 640, 576), (562, 626, 627, 563), (549, 613, 614, 550), (576, 640, 609, 545), (563, 627, 628, 564), (550, 614, 615, 551), (564, 628, 629, 565), (551, 615, 616, 552), (565, 629, 630, 566), (552, 616, 617, 553), (566, 630, 631, 567), (553, 617, 618, 554), (567, 631, 632, 568), (554, 618, 619, 555)])
_uv = me_cube_008.uv_layers.new(name='UVMap')
_uv.uv.foreach_set('vector', [0.8331, 0.96, 0.8922, 0.7896, 0.9602, 0.7896, 0.9602, 0.96, 0.8169, 0.654, 0.8169, 0.9647, 0.8181, 0.9647, 0.8181, 0.654, 0.9602, 0.96, 0.9602, 0.7896, 0.8922, 0.7896, 0.8331, 0.96, 0.8181, 0.654, 0.8181, 0.9647, 0.8169, 0.9647, 0.8169, 0.654, 0.8181, 0.9227, 0.8169, 0.9227, 0.8169, 0.9012, 0.8181, 0.9012, 0.9095, 0.6627, 0.9854, 0.7118, 0.9828, 0.9874, 0.9063, 0.9876, 0.9951, 0.789, 0.9951, 0.8383, 0.9955, 0.8383, 0.9955, 0.789, 0.9062, 0.9875, 0.9826, 0.9872, 0.9852, 0.712, 0.9094, 0.6629, 0.9955, 0.789, 0.9955, 0.8383, 0.9951, 0.8383, 0.9951, 0.789, 0.9955, 0.7862, 0.9951, 0.7862, 0.9951, 0.7194, 0.9955, 0.7194, 0.8331, 0.9604, 0.9602, 0.9604, 0.9602, 0.7899, 0.8922, 0.7899, 0.82, 0.9749, 0.8212, 0.9749, 0.8212, 0.6641, 0.82, 0.6641, 0.9602, 0.9604, 0.8331, 0.9604, 0.8922, 0.7899, 0.9602, 0.7899, 0.8212, 0.9749, 0.82, 0.9749, 0.82, 0.6641, 0.8212, 0.6641, 0.8181, 0.9227, 0.8181, 0.9012, 0.8169, 0.9012, 0.8169, 0.9227, 0.9048, 0.6615, 0.9084, 0.988, 0.9861, 0.9882, 0.9828, 0.7097, 0.9951, 0.7119, 0.9955, 0.7119, 0.9955, 0.6626, 0.9951, 0.6626, 0.9084, 0.9878, 0.9047, 0.6618, 0.9826, 0.7099, 0.986, 0.9881, 0.9955, 0.7119, 0.9951, 0.7119, 0.9951, 0.6626, 0.9955, 0.6626, 0.9955, 0.7862, 0.9955, 0.7194, 0.9951, 0.7194, 0.9951, 0.7862, 0.8337, 0.9596, 0.8928, 0.7892, 0.9608, 0.7892, 0.9608, 0.9596, 0.9082, 0.9832, 0.9963, 0.9832, 0.9963, 0.9789, 0.9082, 0.9789, 0.9608, 0.9596, 0.9608, 0.7892, 0.8928, 0.7892, 0.8337, 0.9596, 0.9082, 0.9789, 0.9963, 0.9789, 0.9963, 0.9832, 0.9082, 0.9832, 0.8176, 0.9061, 0.8176, 0.9103, 0.8174, 0.9103, 0.8174, 0.9061, 0.9124, 0.6656, 0.9817, 0.7138, 0.9817, 0.9867, 0.9124, 0.9867, 0.8074, 0.9152, 0.8429, 0.9152, 0.8429, 0.9133, 0.8074, 0.9133, 0.9124, 0.9867, 0.9817, 0.9867, 0.9817, 0.7138, 0.9124, 0.6656, 0.8074, 0.9133, 0.8429, 0.9133, 0.8429, 0.9152, 0.8074, 0.9152, 0.9956, 0.75, 0.9956, 0.7509, 0.9951, 0.7509, 0.9951, 0.75, 0.8337, 0.9608, 0.9608, 0.9608, 0.9608, 0.7904, 0.8928, 0.7904, 0.8896, 0.9801, 0.8896, 0.9758, 0.8014, 0.9758, 0.8014, 0.9801, 0.9608, 0.9608, 0.8337, 0.9608, 0.8928, 0.7904, 0.9608, 0.7904, 0.8896, 0.9758, 0.8896, 0.9801, 0.8014, 0.9801, 0.8014, 0.9758, 0.8176, 0.9061, 0.8174, 0.9061, 0.8174, 0.9103, 0.8176, 0.9103, 0.907, 0.6644, 0.907, 0.9852, 0.9818, 0.9852, 0.9818, 0.7125, 0.9932, 0.9189, 0.9932, 0.917, 0.9577, 0.917, 0.9577, 0.9189, 0.907, 0.9852, 0.907, 0.6644, 0.9818, 0.7125, 0.9818, 0.9852, 0.9932, 0.917, 0.9932, 0.9189, 0.9577, 0.9189, 0.9577, 0.917, 0.9956, 0.75, 0.9951, 0.75, 0.9951, 0.7509, 0.9956, 0.7509, 0.807, 0.002563, 0.8087, 0.002563, 0.8087, 0.3888, 0.807, 0.3888, 0.8087, 0.002563, 0.8137, 0.002563, 0.8137, 0.3888, 0.8087, 0.3888, 0.8137, 0.002563, 0.8218, 0.002563, 0.8218, 0.3888, 0.8137, 0.3888, 0.8218, 0.002563, 0.8327, 0.002563, 0.8327, 0.3888, 0.8218, 0.3888, 0.8327, 0.002563, 0.846, 0.002563, 0.846, 0.3888, 0.8327, 0.3888, 0.846, 0.002563, 0.8612, 0.002563, 0.8612, 0.3888, 0.846, 0.3888, 0.8612, 0.002563, 0.8776, 0.002563, 0.8776, 0.3888, 0.8612, 0.3888, 0.8776, 0.002563, 0.8947, 0.002563, 0.8947, 0.3888, 0.8776, 0.3888, 0.8947, 0.002563, 0.9119, 0.002563, 0.9119, 0.3888, 0.8947, 0.3888, 0.9119, 0.002563, 0.9283, 0.002563, 0.9283, 0.3888, 0.9119, 0.3888, 0.9283, 0.002563, 0.9435, 0.002563, 0.9435, 0.3888, 0.9283, 0.3888, 0.9435, 0.002563, 0.9568, 0.002563, 0.9568, 0.3888, 0.9435, 0.3888, 0.9568, 0.002563, 0.9677, 0.002563, 0.9677, 0.3888, 0.9568, 0.3888, 0.9677, 0.002563, 0.9758, 0.002563, 0.9758, 0.3888, 0.9677, 0.3888, 0.9758, 0.002563, 0.9808, 0.002563, 0.9808, 0.3888, 0.9758, 0.3888, 0.9808, 0.002563, 0.9825, 0.002563, 0.9825, 0.3888, 0.9808, 0.3888, 0.9825, 0.002563, 0.9808, 0.002563, 0.9808, 0.3888, 0.9825, 0.3888, 0.9808, 0.002563, 0.9758, 0.002563, 0.9758, 0.3888, 0.9808, 0.3888, 0.9758, 0.002563, 0.9677, 0.002563, 0.9677, 0.3888, 0.9758, 0.3888, 0.9677, 0.002563, 0.9568, 0.002563, 0.9568, 0.3888, 0.9677, 0.3888, 0.9568, 0.002563, 0.9435, 0.002563, 0.9435, 0.3888, 0.9568, 0.3888, 0.9435, 0.002563, 0.9283, 0.002563, 0.9283, 0.3888, 0.9435, 0.3888, 0.9283, 0.002563, 0.9119, 0.002563, 0.9119, 0.3888, 0.9283, 0.3888, 0.9119, 0.002563, 0.8947, 0.002563, 0.8947, 0.3888, 0.9119, 0.3888, 0.8947, 0.002563, 0.8776, 0.002563, 0.8776, 0.3888, 0.8947, 0.3888, 0.8776, 0.002563, 0.8612, 0.002563, 0.8612, 0.3888, 0.8776, 0.3888, 0.8612, 0.002563, 0.846, 0.002563, 0.846, 0.3888, 0.8612, 0.3888, 0.846, 0.002563, 0.8327, 0.002563, 0.8327, 0.3888, 0.846, 0.3888, 0.8327, 0.002563, 0.8218, 0.002563, 0.8218, 0.3888, 0.8327, 0.3888, 0.8218, 0.002563, 0.8137, 0.002563, 0.8137, 0.3888, 0.8218, 0.3888, 0.9132, 0.4741, 0.9122, 0.3889, 0.9288, 0.3889, 0.9308, 0.4741, 0.8137, 0.002563, 0.8087, 0.002563, 0.8087, 0.3888, 0.8137, 0.3888, 0.8087, 0.002563, 0.807, 0.002563, 0.807, 0.3888, 0.8087, 0.3888, 0.4748, 0.5849, 0.4748, 0.4336, 0.4671, 0.4336, 0.4671, 0.5849, 0.82, 0.645, 0.82, 0.4763, 0.8115, 0.4763, 0.8115, 0.645, 0.8226, 0.4315, 0.8264, 0.4315, 0.8276, 0.4775, 0.8239, 0.4802, 0.9132, 0.4741, 0.9122, 0.3889, 0.895, 0.3889, 0.895, 0.4741, 0.9728, 0.4741, 0.9685, 0.3889, 0.9767, 0.3889, 0.9815, 0.4741, 0.8288, 0.4741, 0.8324, 0.3889, 0.8458, 0.3889, 0.8429, 0.4741, 0.8429, 0.4741, 0.8458, 0.3889, 0.8324, 0.3889, 0.8288, 0.4741, 0.9815, 0.4741, 0.9767, 0.3889, 0.9685, 0.3889, 0.9728, 0.4741, 0.895, 0.4741, 0.895, 0.3889, 0.9122, 0.3889, 0.9132, 0.4741, 0.8239, 0.3828, 0.8276, 0.3855, 0.8264, 0.4315, 0.8226, 0.4315, 0.9308, 0.4741, 0.9288, 0.3889, 0.9122, 0.3889, 0.9132, 0.4741, 0.9612, 0.4741, 0.9575, 0.3889, 0.9685, 0.3889, 0.9728, 0.4741, 0.8171, 0.4741, 0.8214, 0.3889, 0.8324, 0.3889, 0.8288, 0.4741, 0.8591, 0.4741, 0.8611, 0.3889, 0.8458, 0.3889, 0.8429, 0.4741, 0.9868, 0.4741, 0.9817, 0.3889, 0.9767, 0.3889, 0.9815, 0.4741, 0.8767, 0.4741, 0.8777, 0.3889, 0.895, 0.3889, 0.895, 0.4741, 0.8085, 0.4741, 0.8132, 0.3889, 0.8082, 0.3889, 0.8031, 0.4741, 0.947, 0.4741, 0.9441, 0.3889, 0.9288, 0.3889, 0.9308, 0.4741, 0.947, 0.4741, 0.9441, 0.3889, 0.9575, 0.3889, 0.9612, 0.4741, 0.8085, 0.4741, 0.8132, 0.3889, 0.8214, 0.3889, 0.8171, 0.4741, 0.8767, 0.4741, 0.8777, 0.3889, 0.8611, 0.3889, 0.8591, 0.4741, 0.959, 0.4802, 0.9552, 0.4775, 0.9565, 0.4315, 0.9603, 0.4315, 0.9603, 0.4315, 0.9565, 0.4315, 0.9552, 0.3855, 0.959, 0.3828, 0.8591, 0.4741, 0.8611, 0.3889, 0.8777, 0.3889, 0.8767, 0.4741, 0.8171, 0.4741, 0.8214, 0.3889, 0.8132, 0.3889, 0.8085, 0.4741, 0.9612, 0.4741, 0.9575, 0.3889, 0.9441, 0.3889, 0.947, 0.4741, 0.9308, 0.4741, 0.9288, 0.3889, 0.9441, 0.3889, 0.947, 0.4741, 0.8031, 0.4741, 0.8082, 0.3889, 0.8132, 0.3889, 0.8085, 0.4741, 0.895, 0.4741, 0.895, 0.3889, 0.8777, 0.3889, 0.8767, 0.4741, 0.9815, 0.4741, 0.9767, 0.3889, 0.9817, 0.3889, 0.9868, 0.4741, 0.8429, 0.4741, 0.8458, 0.3889, 0.8611, 0.3889, 0.8591, 0.4741, 0.8288, 0.4741, 0.8324, 0.3889, 0.8214, 0.3889, 0.8171, 0.4741, 0.9728, 0.4741, 0.9685, 0.3889, 0.9575, 0.3889, 0.9612, 0.4741, 0.2684, 0.007836, 0.2749, 0.02479, 0.2686, 0.02557, 0.2596, 0.008643, 0.9305, 0.645, 0.9305, 0.4763, 0.9462, 0.4763, 0.9462, 0.645, 0.8313, 0.645, 0.8313, 0.4763, 0.82, 0.4763, 0.82, 0.645, 0.9134, 0.645, 0.9134, 0.4763, 0.9305, 0.4763, 0.9305, 0.645, 0.8451, 0.645, 0.8451, 0.4763, 0.8313, 0.4763, 0.8313, 0.645, 0.8956, 0.645, 0.8956, 0.4763, 0.9134, 0.4763, 0.9134, 0.645, 0.8608, 0.645, 0.8608, 0.4763, 0.8451, 0.4763, 0.8451, 0.645, 0.8779, 0.645, 0.8779, 0.4763, 0.8956, 0.4763, 0.8956, 0.645, 0.8779, 0.645, 0.8779, 0.4763, 0.8608, 0.4763, 0.8608, 0.645, 0.8608, 0.645, 0.8608, 0.4763, 0.8779, 0.4763, 0.8779, 0.645, 0.8956, 0.645, 0.8956, 0.4763, 0.8779, 0.4763, 0.8779, 0.645, 0.8451, 0.645, 0.8451, 0.4763, 0.8608, 0.4763, 0.8608, 0.645, 0.9134, 0.645, 0.9134, 0.4763, 0.8956, 0.4763, 0.8956, 0.645, 0.8313, 0.645, 0.8313, 0.4763, 0.8451, 0.4763, 0.8451, 0.645, 0.9305, 0.645, 0.9305, 0.4763, 0.9134, 0.4763, 0.9134, 0.645, 0.82, 0.645, 0.82, 0.4763, 0.8313, 0.4763, 0.8313, 0.645, 0.9462, 0.645, 0.9462, 0.4763, 0.9305, 0.4763, 0.9305, 0.645, 0.8115, 0.645, 0.8115, 0.4763, 0.82, 0.4763, 0.82, 0.645, 0.9849, 0.645, 0.9849, 0.4763, 0.9867, 0.4763, 0.9867, 0.645, 0.96, 0.645, 0.96, 0.4763, 0.9462, 0.4763, 0.9462, 0.645, 0.8064, 0.645, 0.8064, 0.4763, 0.8115, 0.4763, 0.8115, 0.645, 0.9797, 0.645, 0.9797, 0.4763, 0.9849, 0.4763, 0.9849, 0.645, 0.9713, 0.645, 0.9713, 0.4763, 0.96, 0.4763, 0.96, 0.645, 0.8046, 0.645, 0.8046, 0.4763, 0.8064, 0.4763, 0.8064, 0.645, 0.9713, 0.645, 0.9713, 0.4763, 0.9797, 0.4763, 0.9797, 0.645, 0.9797, 0.645, 0.9797, 0.4763, 0.9713, 0.4763, 0.9713, 0.645, 0.8064, 0.645, 0.8064, 0.4763, 0.8046, 0.4763, 0.8046, 0.645, 0.96, 0.645, 0.96, 0.4763, 0.9713, 0.4763, 0.9713, 0.645, 0.9849, 0.645, 0.9849, 0.4763, 0.9797, 0.4763, 0.9797, 0.645, 0.8115, 0.645, 0.8115, 0.4763, 0.8064, 0.4763, 0.8064, 0.645, 0.9462, 0.645, 0.9462, 0.4763, 0.96, 0.4763, 0.96, 0.645, 0.9867, 0.645, 0.9867, 0.4763, 0.9849, 0.4763, 0.9849, 0.645, 0.9199, 0.6864, 0.919, 0.7275, 0.906, 0.7275, 0.906, 0.6864, 0.1816, 0.02447, 0.1851, 0.04091, 0.1752, 0.04107, 0.1752, 0.02463, 0.2778, 0.007339, 0.2812, 0.02431, 0.2749, 0.02479, 0.2684, 0.007836, 0.1879, 0.02397, 0.1945, 0.04043, 0.1851, 0.04091, 0.1816, 0.02447, 0.2876, 0.007172, 0.2876, 0.02415, 0.2812, 0.02431, 0.2778, 0.007339, 0.1942, 0.02316, 0.2034, 0.03965, 0.1945, 0.04043, 0.1879, 0.02397, 0.2974, 0.007339, 0.2939, 0.02431, 0.2876, 0.02415, 0.2876, 0.007172, 0.2004, 0.02208, 0.2114, 0.03859, 0.2034, 0.03965, 0.1942, 0.02316, 0.3068, 0.007836, 0.3002, 0.02479, 0.2939, 0.02431, 0.2974, 0.007339, 0.2065, 0.02075, 0.2188, 0.03731, 0.2114, 0.03859, 0.2004, 0.02208, 0.3155, 0.008643, 0.3065, 0.02557, 0.3002, 0.02479, 0.3068, 0.007836, 0.2125, 0.01924, 0.2257, 0.03585, 0.2188, 0.03731, 0.2065, 0.02075, 0.3566, 0.01761, 0.3429, 0.03426, 0.3367, 0.03261, 0.3506, 0.0159, 0.3236, 0.009729, 0.3126, 0.02663, 0.3065, 0.02557, 0.3155, 0.008643, 0.2185, 0.01761, 0.2322, 0.03426, 0.2257, 0.03585, 0.2125, 0.01924, 0.3626, 0.01924, 0.3494, 0.03585, 0.3429, 0.03426, 0.3566, 0.01761, 0.331, 0.01105, 0.3187, 0.02791, 0.3126, 0.02663, 0.3236, 0.009729, 0.2246, 0.0159, 0.2384, 0.03261, 0.2322, 0.03426, 0.2185, 0.01761, 0.3687, 0.02075, 0.3563, 0.03731, 0.3494, 0.03585, 0.3626, 0.01924, 0.3379, 0.01256, 0.3247, 0.02937, 0.3187, 0.02791, 0.331, 0.01105, 0.2308, 0.0142, 0.2444, 0.03096, 0.2384, 0.03261, 0.2246, 0.0159, 0.3748, 0.02208, 0.3637, 0.03859, 0.3563, 0.03731, 0.3687, 0.02075, 0.3444, 0.0142, 0.3307, 0.03096, 0.3247, 0.02937, 0.3379, 0.01256, 0.2373, 0.01256, 0.2504, 0.02937, 0.2444, 0.03096, 0.2308, 0.0142, 0.3809, 0.02316, 0.3718, 0.03965, 0.3637, 0.03859, 0.3748, 0.02208, 0.3506, 0.0159, 0.3367, 0.03261, 0.3307, 0.03096, 0.3444, 0.0142, 0.2441, 0.01105, 0.2564, 0.02791, 0.2504, 0.02937, 0.2373, 0.01256, 0.3872, 0.02397, 0.3806, 0.04043, 0.3718, 0.03965, 0.3809, 0.02316, 0.2515, 0.009729, 0.2625, 0.02663, 0.2564, 0.02791, 0.2441, 0.01105, 0.3936, 0.02447, 0.3901, 0.04091, 0.3806, 0.04043, 0.3872, 0.02397, 0.2596, 0.008643, 0.2686, 0.02557, 0.2625, 0.02663, 0.2515, 0.009729, 0.4, 0.02463, 0.4, 0.04107, 0.3901, 0.04091, 0.3936, 0.02447, 0.9713, 0.7278, 0.9644, 0.7711, 0.9655, 0.7711, 0.9726, 0.7278, 0.8553, 0.6864, 0.8587, 0.7275, 0.8688, 0.7275, 0.8662, 0.6864, 0.9334, 0.6864, 0.9316, 0.7275, 0.919, 0.7275, 0.9199, 0.6864, 0.8464, 0.6864, 0.8503, 0.7275, 0.8587, 0.7275, 0.8553, 0.6864, 0.9458, 0.6864, 0.9431, 0.7275, 0.9316, 0.7275, 0.9334, 0.6864, 0.8398, 0.6864, 0.8442, 0.7275, 0.8503, 0.7275, 0.8464, 0.6864, 0.9762, 0.6864, 0.9716, 0.7275, 0.9729, 0.7275, 0.9776, 0.6864, 0.9566, 0.6864, 0.9533, 0.7275, 0.9431, 0.7275, 0.9458, 0.6864, 0.8357, 0.6864, 0.8404, 0.7275, 0.8442, 0.7275, 0.8398, 0.6864, 0.9722, 0.6864, 0.9678, 0.7275, 0.9716, 0.7275, 0.9762, 0.6864, 0.9655, 0.6864, 0.9616, 0.7275, 0.9533, 0.7275, 0.9566, 0.6864, 0.8343, 0.6864, 0.8391, 0.7275, 0.8404, 0.7275, 0.8357, 0.6864, 0.9655, 0.6864, 0.9616, 0.7275, 0.9678, 0.7275, 0.9722, 0.6864, 0.9722, 0.6864, 0.9678, 0.7275, 0.9616, 0.7275, 0.9655, 0.6864, 0.8357, 0.6864, 0.8404, 0.7275, 0.8391, 0.7275, 0.8343, 0.6864, 0.9566, 0.6864, 0.9533, 0.7275, 0.9616, 0.7275, 0.9655, 0.6864, 0.9762, 0.6864, 0.9716, 0.7275, 0.9678, 0.7275, 0.9722, 0.6864, 0.8398, 0.6864, 0.8442, 0.7275, 0.8404, 0.7275, 0.8357, 0.6864, 0.9458, 0.6864, 0.9431, 0.7275, 0.9533, 0.7275, 0.9566, 0.6864, 0.9776, 0.6864, 0.9729, 0.7275, 0.9716, 0.7275, 0.9762, 0.6864, 0.8464, 0.6864, 0.8503, 0.7275, 0.8442, 0.7275, 0.8398, 0.6864, 0.9334, 0.6864, 0.9316, 0.7275, 0.9431, 0.7275, 0.9458, 0.6864, 0.8553, 0.6864, 0.8587, 0.7275, 0.8503, 0.7275, 0.8464, 0.6864, 0.9199, 0.6864, 0.919, 0.7275, 0.9316, 0.7275, 0.9334, 0.6864, 0.8662, 0.6864, 0.8688, 0.7275, 0.8587, 0.7275, 0.8553, 0.6864, 0.906, 0.6864, 0.906, 0.7275, 0.919, 0.7275, 0.9199, 0.6864, 0.8785, 0.6864, 0.8804, 0.7275, 0.8688, 0.7275, 0.8662, 0.6864, 0.892, 0.6864, 0.8929, 0.7275, 0.906, 0.7275, 0.906, 0.6864, 0.892, 0.6864, 0.8929, 0.7275, 0.8804, 0.7275, 0.8785, 0.6864, 0.8785, 0.6864, 0.8804, 0.7275, 0.8929, 0.7275, 0.892, 0.6864, 0.906, 0.6864, 0.906, 0.7275, 0.8929, 0.7275, 0.892, 0.6864, 0.8662, 0.6864, 0.8688, 0.7275, 0.8804, 0.7275, 0.8785, 0.6864, 0.948, 0.7711, 0.9426, 0.8118, 0.9491, 0.8118, 0.9554, 0.7711, 0.953, 0.7278, 0.948, 0.7711, 0.9389, 0.7711, 0.9428, 0.7278, 0.8401, 0.7278, 0.847, 0.7711, 0.8504, 0.7711, 0.8439, 0.7278, 0.9675, 0.7278, 0.961, 0.7711, 0.9644, 0.7711, 0.9713, 0.7278, 0.9613, 0.7278, 0.9554, 0.7711, 0.948, 0.7711, 0.953, 0.7278, 0.8388, 0.7278, 0.8459, 0.7711, 0.847, 0.7711, 0.8401, 0.7278, 0.9613, 0.7278, 0.9554, 0.7711, 0.961, 0.7711, 0.9675, 0.7278, 0.9675, 0.7278, 0.961, 0.7711, 0.9554, 0.7711, 0.9613, 0.7278, 0.8401, 0.7278, 0.847, 0.7711, 0.8459, 0.7711, 0.8388, 0.7278, 0.953, 0.7278, 0.948, 0.7711, 0.9554, 0.7711, 0.9613, 0.7278, 0.9713, 0.7278, 0.9644, 0.7711, 0.961, 0.7711, 0.9675, 0.7278, 0.8439, 0.7278, 0.8504, 0.7711, 0.847, 0.7711, 0.8401, 0.7278, 0.9428, 0.7278, 0.9389, 0.7711, 0.948, 0.7711, 0.953, 0.7278, 0.9726, 0.7278, 0.9655, 0.7711, 0.9644, 0.7711, 0.9713, 0.7278, 0.8501, 0.7278, 0.8559, 0.7711, 0.8504, 0.7711, 0.8439, 0.7278, 0.9313, 0.7278, 0.9286, 0.7711, 0.9389, 0.7711, 0.9428, 0.7278, 0.8584, 0.7278, 0.8634, 0.7711, 0.8559, 0.7711, 0.8501, 0.7278, 0.9187, 0.7278, 0.9174, 0.7711, 0.9286, 0.7711, 0.9313, 0.7278, 0.8685, 0.7278, 0.8724, 0.7711, 0.8634, 0.7711, 0.8584, 0.7278, 0.9057, 0.7278, 0.9057, 0.7711, 0.9174, 0.7711, 0.9187, 0.7278, 0.8801, 0.7278, 0.8828, 0.7711, 0.8724, 0.7711, 0.8685, 0.7278, 0.8926, 0.7278, 0.894, 0.7711, 0.9057, 0.7711, 0.9057, 0.7278, 0.8926, 0.7278, 0.894, 0.7711, 0.8828, 0.7711, 0.8801, 0.7278, 0.8801, 0.7278, 0.8828, 0.7711, 0.894, 0.7711, 0.8926, 0.7278, 0.9057, 0.7278, 0.9057, 0.7711, 0.894, 0.7711, 0.8926, 0.7278, 0.8685, 0.7278, 0.8724, 0.7711, 0.8828, 0.7711, 0.8801, 0.7278, 0.9187, 0.7278, 0.9174, 0.7711, 0.9057, 0.7711, 0.9057, 0.7278, 0.8584, 0.7278, 0.8634, 0.7711, 0.8724, 0.7711, 0.8685, 0.7278, 0.9313, 0.7278, 0.9286, 0.7711, 0.9174, 0.7711, 0.9187, 0.7278, 0.8501, 0.7278, 0.8559, 0.7711, 0.8634, 0.7711, 0.8584, 0.7278, 0.9428, 0.7278, 0.9389, 0.7711, 0.9286, 0.7711, 0.9313, 0.7278, 0.8439, 0.7278, 0.8504, 0.7711, 0.8559, 0.7711, 0.8501, 0.7278, 0.9159, 0.8118, 0.9137, 0.854, 0.9215, 0.854, 0.9256, 0.8118, 0.9644, 0.7711, 0.9568, 0.8118, 0.9539, 0.8118, 0.961, 0.7711, 0.8504, 0.7711, 0.8575, 0.8118, 0.8545, 0.8118, 0.847, 0.7711, 0.9389, 0.7711, 0.9347, 0.8118, 0.9426, 0.8118, 0.948, 0.7711, 0.9655, 0.7711, 0.9578, 0.8118, 0.9568, 0.8118, 0.9644, 0.7711, 0.8559, 0.7711, 0.8623, 0.8118, 0.8575, 0.8118, 0.8504, 0.7711, 0.9286, 0.7711, 0.9256, 0.8118, 0.9347, 0.8118, 0.9389, 0.7711, 0.8634, 0.7711, 0.8688, 0.8118, 0.8623, 0.8118, 0.8559, 0.7711, 0.9174, 0.7711, 0.9159, 0.8118, 0.9256, 0.8118, 0.9286, 0.7711, 0.8724, 0.7711, 0.8767, 0.8118, 0.8688, 0.8118, 0.8634, 0.7711, 0.9057, 0.7711, 0.9057, 0.8118, 0.9159, 0.8118, 0.9174, 0.7711, 0.8828, 0.7711, 0.8857, 0.8118, 0.8767, 0.8118, 0.8724, 0.7711, 0.894, 0.7711, 0.8955, 0.8118, 0.9057, 0.8118, 0.9057, 0.7711, 0.894, 0.7711, 0.8955, 0.8118, 0.8857, 0.8118, 0.8828, 0.7711, 0.8828, 0.7711, 0.8857, 0.8118, 0.8955, 0.8118, 0.894, 0.7711, 0.9057, 0.7711, 0.9057, 0.8118, 0.8955, 0.8118, 0.894, 0.7711, 0.8724, 0.7711, 0.8767, 0.8118, 0.8857, 0.8118, 0.8828, 0.7711, 0.9174, 0.7711, 0.9159, 0.8118, 0.9057, 0.8118, 0.9057, 0.7711, 0.8634, 0.7711, 0.8688, 0.8118, 0.8767, 0.8118, 0.8724, 0.7711, 0.9286, 0.7711, 0.9256, 0.8118, 0.9159, 0.8118, 0.9174, 0.7711, 0.8559, 0.7711, 0.8623, 0.8118, 0.8688, 0.8118, 0.8634, 0.7711, 0.9389, 0.7711, 0.9347, 0.8118, 0.9256, 0.8118, 0.9286, 0.7711, 0.8504, 0.7711, 0.8575, 0.8118, 0.8623, 0.8118, 0.8559, 0.7711, 0.9644, 0.7711, 0.9568, 0.8118, 0.9578, 0.8118, 0.9655, 0.7711, 0.948, 0.7711, 0.9426, 0.8118, 0.9347, 0.8118, 0.9389, 0.7711, 0.847, 0.7711, 0.8545, 0.8118, 0.8575, 0.8118, 0.8504, 0.7711, 0.961, 0.7711, 0.9539, 0.8118, 0.9568, 0.8118, 0.9644, 0.7711, 0.9554, 0.7711, 0.9491, 0.8118, 0.9426, 0.8118, 0.948, 0.7711, 0.8459, 0.7711, 0.8535, 0.8118, 0.8545, 0.8118, 0.847, 0.7711, 0.9554, 0.7711, 0.9491, 0.8118, 0.9539, 0.8118, 0.961, 0.7711, 0.961, 0.7711, 0.9539, 0.8118, 0.9491, 0.8118, 0.9554, 0.7711, 0.847, 0.7711, 0.8545, 0.8118, 0.8535, 0.8118, 0.8459, 0.7711, 0.8899, 0.854, 0.8936, 0.8888, 0.8995, 0.8888, 0.8976, 0.854, 0.8767, 0.8118, 0.8828, 0.854, 0.8765, 0.854, 0.8688, 0.8118, 0.9057, 0.8118, 0.9057, 0.854, 0.9137, 0.854, 0.9159, 0.8118, 0.8857, 0.8118, 0.8899, 0.854, 0.8828, 0.854, 0.8767, 0.8118, 0.8955, 0.8118, 0.8976, 0.854, 0.9057, 0.854, 0.9057, 0.8118, 0.8955, 0.8118, 0.8976, 0.854, 0.8899, 0.854, 0.8857, 0.8118, 0.8857, 0.8118, 0.8899, 0.854, 0.8976, 0.854, 0.8955, 0.8118, 0.9057, 0.8118, 0.9057, 0.854, 0.8976, 0.854, 0.8955, 0.8118, 0.8767, 0.8118, 0.8828, 0.854, 0.8899, 0.854, 0.8857, 0.8118, 0.9159, 0.8118, 0.9137, 0.854, 0.9057, 0.854, 0.9057, 0.8118, 0.8688, 0.8118, 0.8765, 0.854, 0.8828, 0.854, 0.8767, 0.8118, 0.9256, 0.8118, 0.9215, 0.854, 0.9137, 0.854, 0.9159, 0.8118, 0.8623, 0.8118, 0.8714, 0.854, 0.8765, 0.854, 0.8688, 0.8118, 0.9347, 0.8118, 0.9286, 0.854, 0.9215, 0.854, 0.9256, 0.8118, 0.8575, 0.8118, 0.8676, 0.854, 0.8714, 0.854, 0.8623, 0.8118, 0.9568, 0.8118, 0.9461, 0.854, 0.9469, 0.854, 0.9578, 0.8118, 0.9426, 0.8118, 0.9348, 0.854, 0.9286, 0.854, 0.9347, 0.8118, 0.8545, 0.8118, 0.8653, 0.854, 0.8676, 0.854, 0.8575, 0.8118, 0.9539, 0.8118, 0.9438, 0.854, 0.9461, 0.854, 0.9568, 0.8118, 0.9491, 0.8118, 0.94, 0.854, 0.9348, 0.854, 0.9426, 0.8118, 0.8535, 0.8118, 0.8645, 0.854, 0.8653, 0.854, 0.8545, 0.8118, 0.9491, 0.8118, 0.94, 0.854, 0.9438, 0.854, 0.9539, 0.8118, 0.9539, 0.8118, 0.9438, 0.854, 0.94, 0.854, 0.9491, 0.8118, 0.8545, 0.8118, 0.8653, 0.854, 0.8645, 0.854, 0.8535, 0.8118, 0.9426, 0.8118, 0.9348, 0.854, 0.94, 0.854, 0.9491, 0.8118, 0.9568, 0.8118, 0.9461, 0.854, 0.9438, 0.854, 0.9539, 0.8118, 0.8575, 0.8118, 0.8676, 0.854, 0.8653, 0.854, 0.8545, 0.8118, 0.9347, 0.8118, 0.9286, 0.854, 0.9348, 0.854, 0.9426, 0.8118, 0.9578, 0.8118, 0.9469, 0.854, 0.9461, 0.854, 0.9568, 0.8118, 0.8623, 0.8118, 0.8714, 0.854, 0.8676, 0.854, 0.8575, 0.8118, 0.9256, 0.8118, 0.9215, 0.854, 0.9286, 0.854, 0.9347, 0.8118, 0.8688, 0.8118, 0.8765, 0.854, 0.8714, 0.854, 0.8623, 0.8118, 0.8793, 0.8888, 0.8871, 0.9155, 0.8899, 0.9155, 0.8833, 0.8888, 0.9057, 0.854, 0.9057, 0.8888, 0.8995, 0.8888, 0.8976, 0.854, 0.8828, 0.854, 0.8881, 0.8888, 0.8936, 0.8888, 0.8899, 0.854, 0.9137, 0.854, 0.9119, 0.8888, 0.9057, 0.8888, 0.9057, 0.854, 0.8765, 0.854, 0.8833, 0.8888, 0.8881, 0.8888, 0.8828, 0.854, 0.9215, 0.854, 0.9178, 0.8888, 0.9119, 0.8888, 0.9137, 0.854, 0.8714, 0.854, 0.8793, 0.8888, 0.8833, 0.8888, 0.8765, 0.854, 0.9286, 0.854, 0.9233, 0.8888, 0.9178, 0.8888, 0.9215, 0.854, 0.8676, 0.854, 0.8764, 0.8888, 0.8793, 0.8888, 0.8714, 0.854, 0.9461, 0.854, 0.9368, 0.8888, 0.9374, 0.8888, 0.9469, 0.854, 0.9348, 0.854, 0.9281, 0.8888, 0.9233, 0.8888, 0.9286, 0.854, 0.8653, 0.854, 0.8746, 0.8888, 0.8764, 0.8888, 0.8676, 0.854, 0.9438, 0.854, 0.935, 0.8888, 0.9368, 0.8888, 0.9461, 0.854, 0.94, 0.854, 0.932, 0.8888, 0.9281, 0.8888, 0.9348, 0.854, 0.8645, 0.854, 0.874, 0.8888, 0.8746, 0.8888, 0.8653, 0.854, 0.94, 0.854, 0.932, 0.8888, 0.935, 0.8888, 0.9438, 0.854, 0.9438, 0.854, 0.935, 0.8888, 0.932, 0.8888, 0.94, 0.854, 0.8653, 0.854, 0.8746, 0.8888, 0.874, 0.8888, 0.8645, 0.854, 0.9348, 0.854, 0.9281, 0.8888, 0.932, 0.8888, 0.94, 0.854, 0.9461, 0.854, 0.9368, 0.8888, 0.935, 0.8888, 0.9438, 0.854, 0.8676, 0.854, 0.8764, 0.8888, 0.8746, 0.8888, 0.8653, 0.854, 0.9286, 0.854, 0.9233, 0.8888, 0.9281, 0.8888, 0.9348, 0.854, 0.9469, 0.854, 0.9374, 0.8888, 0.9368, 0.8888, 0.9461, 0.854, 0.8714, 0.854, 0.8793, 0.8888, 0.8764, 0.8888, 0.8676, 0.854, 0.9215, 0.854, 0.9178, 0.8888, 0.9233, 0.8888, 0.9286, 0.854, 0.8765, 0.854, 0.8833, 0.8888, 0.8793, 0.8888, 0.8714, 0.854, 0.9137, 0.854, 0.9119, 0.8888, 0.9178, 0.8888, 0.9215, 0.854, 0.8828, 0.854, 0.8881, 0.8888, 0.8833, 0.8888, 0.8765, 0.854, 0.9057, 0.854, 0.9057, 0.8888, 0.9119, 0.8888, 0.9137, 0.854, 0.8899, 0.854, 0.8936, 0.8888, 0.8881, 0.8888, 0.8828, 0.854, 0.8976, 0.854, 0.8995, 0.8888, 0.9057, 0.8888, 0.9057, 0.854, 0.8976, 0.854, 0.8995, 0.8888, 0.8936, 0.8888, 0.8899, 0.854, 0.8834, 0.9155, 0.8941, 0.9453, 0.8943, 0.9453, 0.8838, 0.9155, 0.9233, 0.8888, 0.9181, 0.9155, 0.9142, 0.9155, 0.9178, 0.8888, 0.8764, 0.8888, 0.8851, 0.9155, 0.8871, 0.9155, 0.8793, 0.8888, 0.9368, 0.8888, 0.9276, 0.9155, 0.928, 0.9155, 0.9374, 0.8888, 0.9281, 0.8888, 0.9215, 0.9155, 0.9181, 0.9155, 0.9233, 0.8888, 0.8746, 0.8888, 0.8838, 0.9155, 0.8851, 0.9155, 0.8764, 0.8888, 0.935, 0.8888, 0.9263, 0.9155, 0.9276, 0.9155, 0.9368, 0.8888, 0.932, 0.8888, 0.9242, 0.9155, 0.9215, 0.9155, 0.9281, 0.8888, 0.874, 0.8888, 0.8834, 0.9155, 0.8838, 0.9155, 0.8746, 0.8888, 0.932, 0.8888, 0.9242, 0.9155, 0.9263, 0.9155, 0.935, 0.8888, 0.935, 0.8888, 0.9263, 0.9155, 0.9242, 0.9155, 0.932, 0.8888, 0.8746, 0.8888, 0.8838, 0.9155, 0.8834, 0.9155, 0.874, 0.8888, 0.9281, 0.8888, 0.9215, 0.9155, 0.9242, 0.9155, 0.932, 0.8888, 0.9368, 0.8888, 0.9276, 0.9155, 0.9263, 0.9155, 0.935, 0.8888, 0.8764, 0.8888, 0.8851, 0.9155, 0.8838, 0.9155, 0.8746, 0.8888, 0.9233, 0.8888, 0.9181, 0.9155, 0.9215, 0.9155, 0.9281, 0.8888, 0.9374, 0.8888, 0.928, 0.9155, 0.9276, 0.9155, 0.9368, 0.8888, 0.8793, 0.8888, 0.8871, 0.9155, 0.8851, 0.9155, 0.8764, 0.8888, 0.9178, 0.8888, 0.9142, 0.9155, 0.9181, 0.9155, 0.9233, 0.8888, 0.8833, 0.8888, 0.8899, 0.9155, 0.8871, 0.9155, 0.8793, 0.8888, 0.9119, 0.8888, 0.91, 0.9155, 0.9142, 0.9155, 0.9178, 0.8888, 0.8881, 0.8888, 0.8933, 0.9155, 0.8899, 0.9155, 0.8833, 0.8888, 0.9057, 0.8888, 0.9057, 0.9155, 0.91, 0.9155, 0.9119, 0.8888, 0.8936, 0.8888, 0.8971, 0.9155, 0.8933, 0.9155, 0.8881, 0.8888, 0.8995, 0.8888, 0.9013, 0.9155, 0.9057, 0.9155, 0.9057, 0.8888, 0.8995, 0.8888, 0.9013, 0.9155, 0.8971, 0.9155, 0.8936, 0.8888, 0.8936, 0.8888, 0.8971, 0.9155, 0.9013, 0.9155, 0.8995, 0.8888, 0.9057, 0.8888, 0.9057, 0.9155, 0.9013, 0.9155, 0.8995, 0.8888, 0.8881, 0.8888, 0.8933, 0.9155, 0.8971, 0.9155, 0.8936, 0.8888, 0.9119, 0.8888, 0.91, 0.9155, 0.9057, 0.9155, 0.9057, 0.8888, 0.8833, 0.8888, 0.8899, 0.9155, 0.8933, 0.9155, 0.8881, 0.8888, 0.9178, 0.8888, 0.9142, 0.9155, 0.91, 0.9155, 0.9119, 0.8888, 0.8961, 0.9453, 0.9057, 0.9738, 0.895, 0.9453, 0.9242, 0.9155, 0.9153, 0.9453, 0.9164, 0.9453, 0.9263, 0.9155, 0.9263, 0.9155, 0.9164, 0.9453, 0.9153, 0.9453, 0.9242, 0.9155, 0.8838, 0.9155, 0.8943, 0.9453, 0.8941, 0.9453, 0.8834, 0.9155, 0.9215, 0.9155, 0.9139, 0.9453, 0.9153, 0.9453, 0.9242, 0.9155, 0.9276, 0.9155, 0.917, 0.9453, 0.9164, 0.9453, 0.9263, 0.9155, 0.8851, 0.9155, 0.895, 0.9453, 0.8943, 0.9453, 0.8838, 0.9155, 0.9181, 0.9155, 0.9121, 0.9453, 0.9139, 0.9453, 0.9215, 0.9155, 0.928, 0.9155, 0.9173, 0.9453, 0.917, 0.9453, 0.9276, 0.9155, 0.8871, 0.9155, 0.8961, 0.9453, 0.895, 0.9453, 0.8851, 0.9155, 0.9142, 0.9155, 0.9101, 0.9453, 0.9121, 0.9453, 0.9181, 0.9155, 0.8899, 0.9155, 0.8975, 0.9453, 0.8961, 0.9453, 0.8871, 0.9155, 0.91, 0.9155, 0.9079, 0.9453, 0.9101, 0.9453, 0.9142, 0.9155, 0.8933, 0.9155, 0.8993, 0.9453, 0.8975, 0.9453, 0.8899, 0.9155, 0.9057, 0.9155, 0.9057, 0.9453, 0.9079, 0.9453, 0.91, 0.9155, 0.8971, 0.9155, 0.9013, 0.9453, 0.8993, 0.9453, 0.8933, 0.9155, 0.9013, 0.9155, 0.9034, 0.9453, 0.9057, 0.9453, 0.9057, 0.9155, 0.9013, 0.9155, 0.9034, 0.9453, 0.9013, 0.9453, 0.8971, 0.9155, 0.8971, 0.9155, 0.9013, 0.9453, 0.9034, 0.9453, 0.9013, 0.9155, 0.9057, 0.9155, 0.9057, 0.9453, 0.9034, 0.9453, 0.9013, 0.9155, 0.8933, 0.9155, 0.8993, 0.9453, 0.9013, 0.9453, 0.8971, 0.9155, 0.91, 0.9155, 0.9079, 0.9453, 0.9057, 0.9453, 0.9057, 0.9155, 0.8899, 0.9155, 0.8975, 0.9453, 0.8993, 0.9453, 0.8933, 0.9155, 0.9142, 0.9155, 0.9101, 0.9453, 0.9079, 0.9453, 0.91, 0.9155, 0.8871, 0.9155, 0.8961, 0.9453, 0.8975, 0.9453, 0.8899, 0.9155, 0.9181, 0.9155, 0.9121, 0.9453, 0.9101, 0.9453, 0.9142, 0.9155, 0.8851, 0.9155, 0.895, 0.9453, 0.8961, 0.9453, 0.8871, 0.9155, 0.9276, 0.9155, 0.917, 0.9453, 0.9173, 0.9453, 0.928, 0.9155, 0.9215, 0.9155, 0.9139, 0.9453, 0.9121, 0.9453, 0.9181, 0.9155, 0.8838, 0.9155, 0.8943, 0.9453, 0.895, 0.9453, 0.8851, 0.9155, 0.9263, 0.9155, 0.9164, 0.9453, 0.917, 0.9453, 0.9276, 0.9155, 0.9242, 0.9155, 0.9153, 0.9453, 0.9139, 0.9453, 0.9215, 0.9155, 0.9101, 0.9453, 0.9057, 0.9738, 0.9121, 0.9453, 0.8975, 0.9453, 0.9057, 0.9738, 0.8961, 0.9453, 0.9079, 0.9453, 0.9057, 0.9738, 0.9101, 0.9453, 0.8993, 0.9453, 0.9057, 0.9738, 0.8975, 0.9453, 0.9057, 0.9453, 0.9057, 0.9738, 0.9079, 0.9453, 0.9013, 0.9453, 0.9057, 0.9738, 0.8993, 0.9453, 0.9034, 0.9453, 0.9057, 0.9738, 0.9057, 0.9453, 0.9034, 0.9453, 0.9057, 0.9738, 0.9013, 0.9453, 0.9013, 0.9453, 0.9057, 0.9738, 0.9034, 0.9453, 0.9057, 0.9453, 0.9057, 0.9738, 0.9034, 0.9453, 0.8993, 0.9453, 0.9057, 0.9738, 0.9013, 0.9453, 0.9079, 0.9453, 0.9057, 0.9738, 0.9057, 0.9453, 0.8975, 0.9453, 0.9057, 0.9738, 0.8993, 0.9453, 0.9101, 0.9453, 0.9057, 0.9738, 0.9079, 0.9453, 0.8961, 0.9453, 0.9057, 0.9738, 0.8975, 0.9453, 0.9121, 0.9453, 0.9057, 0.9738, 0.9101, 0.9453, 0.895, 0.9453, 0.9057, 0.9738, 0.8961, 0.9453, 0.917, 0.9453, 0.9057, 0.9738, 0.9173, 0.9453, 0.9139, 0.9453, 0.9057, 0.9738, 0.9121, 0.9453, 0.8943, 0.9453, 0.9057, 0.9738, 0.895, 0.9453, 0.9164, 0.9453, 0.9057, 0.9738, 0.917, 0.9453, 0.9153, 0.9453, 0.9057, 0.9738, 0.9139, 0.9453, 0.8941, 0.9453, 0.9057, 0.9738, 0.8943, 0.9453, 0.9153, 0.9453, 0.9057, 0.9738, 0.9164, 0.9453, 0.9164, 0.9453, 0.9057, 0.9738, 0.9153, 0.9453, 0.8943, 0.9453, 0.9057, 0.9738, 0.8941, 0.9453, 0.9139, 0.9453, 0.9057, 0.9738, 0.9153, 0.9453, 0.917, 0.9453, 0.9057, 0.9738, 0.9164, 0.9453, 0.895, 0.9453, 0.9057, 0.9738, 0.8943, 0.9453, 0.9121, 0.9453, 0.9057, 0.9738, 0.9139, 0.9453, 0.9173, 0.9453, 0.9057, 0.9738, 0.917, 0.9453, 0.1103, 0.08907, 0.1105, 0.06215, 0.1087, 0.05357, 0.1086, 0.08101, 0.1119, 0.1129, 0.1122, 0.08756, 0.1105, 0.06215, 0.1103, 0.08907, 0.1134, 0.1516, 0.1137, 0.1288, 0.1122, 0.08756, 0.1119, 0.1129, 0.1146, 0.2037, 0.115, 0.1843, 0.1137, 0.1288, 0.1134, 0.1516, 0.1155, 0.2672, 0.1161, 0.252, 0.115, 0.1843, 0.1146, 0.2037, 0.1162, 0.3397, 0.1168, 0.3292, 0.1161, 0.252, 0.1155, 0.2672, 0.1165, 0.4183, 0.1171, 0.4129, 0.1168, 0.3292, 0.1162, 0.3397, 0.1165, 0.5, 0.1171, 0.5, 0.1171, 0.4129, 0.1165, 0.4183, 0.1162, 0.5818, 0.1168, 0.5871, 0.1171, 0.5, 0.1165, 0.5, 0.1155, 0.6604, 0.1161, 0.6709, 0.1168, 0.5871, 0.1162, 0.5818, 0.1146, 0.7328, 0.115, 0.748, 0.1161, 0.6709, 0.1155, 0.6604, 0.1134, 0.7963, 0.1137, 0.8157, 0.115, 0.748, 0.1146, 0.7328, 0.1119, 0.8484, 0.1122, 0.8712, 0.1137, 0.8157, 0.1134, 0.7963, 0.1103, 0.8871, 0.1105, 0.9125, 0.1122, 0.8712, 0.1119, 0.8484, 0.1086, 0.9109, 0.1087, 0.9379, 0.1105, 0.9125, 0.1103, 0.8871, 0.1069, 0.919, 0.1068, 0.9464, 0.1087, 0.9379, 0.1086, 0.9109, 0.1052, 0.9109, 0.105, 0.9378, 0.1068, 0.9464, 0.1069, 0.919, 0.1036, 0.8871, 0.1033, 0.9124, 0.105, 0.9378, 0.1052, 0.9109, 0.1021, 0.8484, 0.1018, 0.8712, 0.1033, 0.9124, 0.1036, 0.8871, 0.1009, 0.7963, 0.1005, 0.8157, 0.1018, 0.8712, 0.1021, 0.8484, 0.09995, 0.7328, 0.09944, 0.748, 0.1005, 0.8157, 0.1009, 0.7963, 0.09929, 0.6603, 0.09873, 0.6708, 0.09944, 0.748, 0.09995, 0.7328, 0.09895, 0.5817, 0.09837, 0.5871, 0.09873, 0.6708, 0.09929, 0.6603, 0.09895, 0.5, 0.09837, 0.5, 0.09837, 0.5871, 0.09895, 0.5817, 0.09929, 0.4182, 0.09873, 0.4129, 0.09837, 0.5, 0.09895, 0.5, 0.09995, 0.3396, 0.09944, 0.3291, 0.09873, 0.4129, 0.09929, 0.4182, 0.1009, 0.2672, 0.1005, 0.252, 0.09944, 0.3291, 0.09995, 0.3396, 0.1021, 0.2037, 0.1018, 0.1843, 0.1005, 0.252, 0.1009, 0.2672, 0.1036, 0.1516, 0.1033, 0.1288, 0.1018, 0.1843, 0.1021, 0.2037, 0.1052, 0.1129, 0.105, 0.08755, 0.1033, 0.1288, 0.1036, 0.1516, 0.1069, 0.08906, 0.1068, 0.06215, 0.105, 0.08755, 0.1052, 0.1129, 0.1086, 0.08101, 0.1087, 0.05357, 0.1068, 0.06215, 0.1069, 0.08906, 0.1676, 0.5598, 0.1695, 0.8649, 0.1711, 0.8415, 0.168, 0.5541, 0.5131, 0.5849, 0.5131, 0.4336, 0.5227, 0.4336, 0.5227, 0.5849, 0.4671, 0.5849, 0.4671, 0.4336, 0.4607, 0.4336, 0.4607, 0.5849, 0.5227, 0.5849, 0.5227, 0.4336, 0.5315, 0.4336, 0.5315, 0.5849, 0.4607, 0.5849, 0.4607, 0.4336, 0.456, 0.4336, 0.456, 0.5849, 0.5542, 0.5849, 0.5542, 0.4336, 0.5532, 0.4336, 0.5532, 0.5849, 0.5315, 0.5849, 0.5315, 0.4336, 0.5392, 0.4336, 0.5392, 0.5849, 0.456, 0.5849, 0.456, 0.4336, 0.4531, 0.4336, 0.4531, 0.5849, 0.5532, 0.5849, 0.5532, 0.4336, 0.5503, 0.4336, 0.5503, 0.5849, 0.5392, 0.5849, 0.5392, 0.4336, 0.5456, 0.4336, 0.5456, 0.5849, 0.4531, 0.5849, 0.4531, 0.4336, 0.4521, 0.4336, 0.4521, 0.5849, 0.5503, 0.5849, 0.5503, 0.4336, 0.5456, 0.4336, 0.5456, 0.5849, 0.5456, 0.5849, 0.5456, 0.4336, 0.5503, 0.4336, 0.5503, 0.5849, 0.4521, 0.5849, 0.4521, 0.4336, 0.4531, 0.4336, 0.4531, 0.5849, 0.5456, 0.5849, 0.5456, 0.4336, 0.5392, 0.4336, 0.5392, 0.5849, 0.5503, 0.5849, 0.5503, 0.4336, 0.5532, 0.4336, 0.5532, 0.5849, 0.4531, 0.5849, 0.4531, 0.4336, 0.456, 0.4336, 0.456, 0.5849, 0.5392, 0.5849, 0.5392, 0.4336, 0.5315, 0.4336, 0.5315, 0.5849, 0.5532, 0.5849, 0.5532, 0.4336, 0.5542, 0.4336, 0.5542, 0.5849, 0.456, 0.5849, 0.456, 0.4336, 0.4607, 0.4336, 0.4607, 0.5849, 0.5315, 0.5849, 0.5315, 0.4336, 0.5227, 0.4336, 0.5227, 0.5849, 0.4607, 0.5849, 0.4607, 0.4336, 0.4671, 0.4336, 0.4671, 0.5849, 0.5227, 0.5849, 0.5227, 0.4336, 0.5131, 0.4336, 0.5131, 0.5849, 0.4671, 0.5849, 0.4671, 0.4336, 0.4748, 0.4336, 0.4748, 0.5849, 0.5131, 0.5849, 0.5131, 0.4336, 0.5031, 0.4336, 0.5031, 0.5849, 0.4748, 0.5849, 0.4748, 0.4336, 0.4836, 0.4336, 0.4836, 0.5849, 0.5031, 0.5849, 0.5031, 0.4336, 0.4932, 0.4336, 0.4932, 0.5849, 0.4836, 0.5849, 0.4836, 0.4336, 0.4932, 0.4336, 0.4932, 0.5849, 0.4932, 0.5849, 0.4932, 0.4336, 0.4836, 0.4336, 0.4836, 0.5849, 0.4932, 0.5849, 0.4932, 0.4336, 0.5031, 0.4336, 0.5031, 0.5849, 0.4836, 0.5849, 0.4836, 0.4336, 0.4748, 0.4336, 0.4748, 0.5849, 0.5031, 0.5849, 0.5031, 0.4336, 0.5131, 0.4336, 0.5131, 0.5849, 0.1275, 0.568, 0.1255, 0.8802, 0.1272, 0.8883, 0.1279, 0.5699, 0.1271, 0.5623, 0.1239, 0.8563, 0.1255, 0.8802, 0.1275, 0.568, 0.1268, 0.553, 0.1225, 0.8176, 0.1239, 0.8563, 0.1271, 0.5623, 0.1265, 0.5404, 0.1213, 0.7655, 0.1225, 0.8176, 0.1268, 0.553, 0.1262, 0.5252, 0.1203, 0.702, 0.1213, 0.7655, 0.1265, 0.5404, 0.1261, 0.5078, 0.1196, 0.6296, 0.1203, 0.702, 0.1262, 0.5252, 0.126, 0.4889, 0.1193, 0.551, 0.1196, 0.6296, 0.1261, 0.5078, 0.126, 0.4693, 0.1193, 0.4692, 0.1193, 0.551, 0.126, 0.4889, 0.1261, 0.4496, 0.1196, 0.3875, 0.1193, 0.4692, 0.126, 0.4693, 0.1262, 0.4307, 0.1203, 0.3089, 0.1196, 0.3875, 0.1261, 0.4496, 0.1265, 0.4133, 0.1213, 0.2365, 0.1203, 0.3089, 0.1262, 0.4307, 0.1268, 0.3981, 0.1225, 0.173, 0.1213, 0.2365, 0.1265, 0.4133, 0.1271, 0.3856, 0.1239, 0.1209, 0.1225, 0.173, 0.1268, 0.3981, 0.1275, 0.3763, 0.1255, 0.08216, 0.1239, 0.1209, 0.1271, 0.3856, 0.1279, 0.3705, 0.1272, 0.05833, 0.1255, 0.08216, 0.1275, 0.3763, 0.1283, 0.3686, 0.129, 0.05028, 0.1272, 0.05833, 0.1279, 0.3705, 0.1287, 0.3705, 0.1307, 0.05833, 0.129, 0.05028, 0.1283, 0.3686, 0.1291, 0.3763, 0.1323, 0.08218, 0.1307, 0.05833, 0.1287, 0.3705, 0.1295, 0.3856, 0.1337, 0.1209, 0.1323, 0.08218, 0.1291, 0.3763, 0.1297, 0.3981, 0.1349, 0.173, 0.1337, 0.1209, 0.1295, 0.3856, 0.13, 0.4133, 0.1359, 0.2365, 0.1349, 0.173, 0.1297, 0.3981, 0.1301, 0.4307, 0.1366, 0.3089, 0.1359, 0.2365, 0.13, 0.4133, 0.1302, 0.4496, 0.1369, 0.3875, 0.1366, 0.3089, 0.1301, 0.4307, 0.1302, 0.4693, 0.1369, 0.4693, 0.1369, 0.3875, 0.1302, 0.4496, 0.1301, 0.4889, 0.1366, 0.551, 0.1369, 0.4693, 0.1302, 0.4693, 0.13, 0.5078, 0.1359, 0.6296, 0.1366, 0.551, 0.1301, 0.4889, 0.1297, 0.5252, 0.1349, 0.7021, 0.1359, 0.6296, 0.13, 0.5078, 0.1295, 0.5404, 0.1337, 0.7655, 0.1349, 0.7021, 0.1297, 0.5252, 0.1291, 0.553, 0.1323, 0.8176, 0.1337, 0.7655, 0.1295, 0.5404, 0.1287, 0.5623, 0.1307, 0.8564, 0.1323, 0.8176, 0.1291, 0.553, 0.1283, 0.568, 0.129, 0.8802, 0.1307, 0.8564, 0.1287, 0.5623, 0.1279, 0.5699, 0.1272, 0.8883, 0.129, 0.8802, 0.1283, 0.568, 0.1573, 0.09886, 0.09885, 0.08723, 0.09914, 0.08432, 0.1587, 0.08432, 0.1654, 0.3899, 0.1603, 0.17, 0.1593, 0.2324, 0.1651, 0.4052, 0.1672, 0.3624, 0.1679, 0.05731, 0.1662, 0.0494, 0.1668, 0.3604, 0.168, 0.5541, 0.1711, 0.8415, 0.1725, 0.8034, 0.1684, 0.5448, 0.1651, 0.4052, 0.1593, 0.2324, 0.1587, 0.3036, 0.165, 0.4226, 0.1684, 0.5448, 0.1725, 0.8034, 0.1737, 0.7522, 0.1686, 0.5323, 0.165, 0.4226, 0.1587, 0.3036, 0.1584, 0.3808, 0.1649, 0.4415, 0.1686, 0.5323, 0.1737, 0.7522, 0.1747, 0.6898, 0.1689, 0.517, 0.1649, 0.4415, 0.1584, 0.3808, 0.1584, 0.4611, 0.1649, 0.4611, 0.1689, 0.517, 0.1747, 0.6898, 0.1753, 0.6186, 0.169, 0.4996, 0.1649, 0.4611, 0.1584, 0.4611, 0.1587, 0.5414, 0.165, 0.4807, 0.169, 0.4996, 0.1753, 0.6186, 0.1757, 0.5414, 0.1691, 0.4807, 0.165, 0.4807, 0.1587, 0.5414, 0.1593, 0.6187, 0.1651, 0.4996, 0.1691, 0.4807, 0.1757, 0.5414, 0.1757, 0.4611, 0.1691, 0.4611, 0.1651, 0.4996, 0.1593, 0.6187, 0.1603, 0.6899, 0.1654, 0.517, 0.1691, 0.4611, 0.1757, 0.4611, 0.1753, 0.3808, 0.169, 0.4415, 0.1654, 0.517, 0.1603, 0.6899, 0.1615, 0.7522, 0.1657, 0.5323, 0.169, 0.4415, 0.1753, 0.3808, 0.1747, 0.3035, 0.1689, 0.4226, 0.1657, 0.5323, 0.1615, 0.7522, 0.1629, 0.8034, 0.166, 0.5448, 0.1689, 0.4226, 0.1747, 0.3035, 0.1737, 0.2324, 0.1686, 0.4052, 0.166, 0.5448, 0.1629, 0.8034, 0.1645, 0.8415, 0.1664, 0.5541, 0.1668, 0.3604, 0.1662, 0.0494, 0.1645, 0.05732, 0.1664, 0.3624, 0.1686, 0.4052, 0.1737, 0.2324, 0.1725, 0.17, 0.1684, 0.3899, 0.1664, 0.5541, 0.1645, 0.8415, 0.1662, 0.8649, 0.1668, 0.5598, 0.1664, 0.3624, 0.1645, 0.05732, 0.1629, 0.08075, 0.166, 0.3681, 0.1684, 0.3899, 0.1725, 0.17, 0.1711, 0.1188, 0.168, 0.3774, 0.1668, 0.5598, 0.1662, 0.8649, 0.1679, 0.8728, 0.1672, 0.5618, 0.166, 0.3681, 0.1629, 0.08075, 0.1615, 0.1188, 0.1657, 0.3774, 0.168, 0.3774, 0.1711, 0.1188, 0.1695, 0.08074, 0.1676, 0.3681, 0.1672, 0.5618, 0.1679, 0.8728, 0.1695, 0.8649, 0.1676, 0.5598, 0.1657, 0.3774, 0.1615, 0.1188, 0.1603, 0.17, 0.1654, 0.3899, 0.1676, 0.3681, 0.1695, 0.08074, 0.1679, 0.05731, 0.1672, 0.3624, 0.1452, 0.8465, 0.1451, 0.8649, 0.1468, 0.8728, 0.1468, 0.854, 0.1437, 0.8241, 0.1435, 0.8415, 0.1451, 0.8649, 0.1452, 0.8465, 0.1424, 0.7878, 0.1421, 0.8034, 0.1435, 0.8415, 0.1437, 0.8241, 0.1412, 0.7389, 0.1409, 0.7522, 0.1421, 0.8034, 0.1424, 0.7878, 0.1403, 0.6794, 0.14, 0.6898, 0.1409, 0.7522, 0.1412, 0.7389, 0.1397, 0.6115, 0.1393, 0.6186, 0.14, 0.6898, 0.1403, 0.6794, 0.1394, 0.5377, 0.139, 0.5414, 0.1393, 0.6186, 0.1397, 0.6115, 0.1394, 0.4611, 0.139, 0.4611, 0.139, 0.5414, 0.1394, 0.5377, 0.1397, 0.3844, 0.1393, 0.3808, 0.139, 0.4611, 0.1394, 0.4611, 0.1403, 0.3107, 0.14, 0.3035, 0.1393, 0.3808, 0.1397, 0.3844, 0.1412, 0.2428, 0.1409, 0.2324, 0.14, 0.3035, 0.1403, 0.3107, 0.1424, 0.1833, 0.1421, 0.17, 0.1409, 0.2324, 0.1412, 0.2428, 0.1437, 0.1344, 0.1435, 0.1188, 0.1421, 0.17, 0.1424, 0.1833, 0.1452, 0.09809, 0.1451, 0.08074, 0.1435, 0.1188, 0.1437, 0.1344, 0.1468, 0.07573, 0.1468, 0.05731, 0.1451, 0.08074, 0.1452, 0.09809, 0.1485, 0.06819, 0.1485, 0.0494, 0.1468, 0.05731, 0.1468, 0.07573, 0.15, 0.07574, 0.1502, 0.05732, 0.1485, 0.0494, 0.1485, 0.06819, 0.1515, 0.0981, 0.1517, 0.08075, 0.1502, 0.05732, 0.15, 0.07574, 0.1529, 0.1344, 0.1532, 0.1188, 0.1517, 0.08075, 0.1515, 0.0981, 0.1541, 0.1833, 0.1544, 0.17, 0.1532, 0.1188, 0.1529, 0.1344, 0.155, 0.2428, 0.1553, 0.2324, 0.1544, 0.17, 0.1541, 0.1833, 0.1556, 0.3108, 0.156, 0.3036, 0.1553, 0.2324, 0.155, 0.2428, 0.1559, 0.3845, 0.1563, 0.3808, 0.156, 0.3036, 0.1556, 0.3108, 0.1559, 0.4611, 0.1563, 0.4611, 0.1563, 0.3808, 0.1559, 0.3845, 0.1556, 0.5378, 0.156, 0.5414, 0.1563, 0.4611, 0.1559, 0.4611, 0.155, 0.6115, 0.1553, 0.6187, 0.156, 0.5414, 0.1556, 0.5378, 0.1541, 0.6794, 0.1544, 0.6899, 0.1553, 0.6187, 0.155, 0.6115, 0.1529, 0.739, 0.1532, 0.7522, 0.1544, 0.6899, 0.1541, 0.6794, 0.1515, 0.7878, 0.1517, 0.8034, 0.1532, 0.7522, 0.1529, 0.739, 0.15, 0.8241, 0.1502, 0.8415, 0.1517, 0.8034, 0.1515, 0.7878, 0.1485, 0.8465, 0.1485, 0.8649, 0.1502, 0.8415, 0.15, 0.8241, 0.1468, 0.854, 0.1468, 0.8728, 0.1485, 0.8649, 0.1485, 0.8465, 0.08423, 0.06942, 0.08714, 0.0697, 0.08994, 0.07055, 0.09251, 0.07193, 0.09477, 0.07378, 0.09662, 0.07604, 0.098, 0.07862, 0.09885, 0.08141, 0.09914, 0.08432, 0.09885, 0.08723, 0.098, 0.09002, 0.09662, 0.0926, 0.09477, 0.09486, 0.09251, 0.09671, 0.08994, 0.09809, 0.08714, 0.09894, 0.08423, 0.09922, 0.08133, 0.09894, 0.07853, 0.09809, 0.07595, 0.09671, 0.0737, 0.09486, 0.07184, 0.0926, 0.07047, 0.09002, 0.06962, 0.08723, 0.06933, 0.08432, 0.06962, 0.08141, 0.07047, 0.07862, 0.07184, 0.07604, 0.0737, 0.07378, 0.07595, 0.07193, 0.07853, 0.07055, 0.08133, 0.0697, 0.01539, 0.1128, 0.07047, 0.09002, 0.07184, 0.0926, 0.02228, 0.1257, 0.1587, 0.08432, 0.09914, 0.08432, 0.09885, 0.08141, 0.1573, 0.06978, 0.02228, 0.1257, 0.07184, 0.0926, 0.0737, 0.09486, 0.03155, 0.137, 0.1573, 0.06978, 0.09885, 0.08141, 0.098, 0.07862, 0.1531, 0.05581, 0.03155, 0.137, 0.0737, 0.09486, 0.07595, 0.09671, 0.04284, 0.1463, 0.1531, 0.05581, 0.098, 0.07862, 0.09662, 0.07604, 0.1462, 0.04292, 0.04284, 0.1463, 0.07595, 0.09671, 0.07853, 0.09809, 0.05572, 0.1532, 0.08423, 0.009809, 0.08423, 0.06942, 0.08133, 0.0697, 0.0697, 0.01124, 0.1462, 0.04292, 0.09662, 0.07604, 0.09477, 0.07378, 0.1369, 0.03163, 0.05572, 0.1532, 0.07853, 0.09809, 0.08133, 0.09894, 0.0697, 0.1574, 0.0697, 0.01124, 0.08133, 0.0697, 0.07853, 0.07055, 0.05572, 0.01548, 0.1369, 0.03163, 0.09477, 0.07378, 0.09251, 0.07193, 0.1256, 0.02237, 0.0697, 0.1574, 0.08133, 0.09894, 0.08423, 0.09922, 0.08423, 0.1588, 0.05572, 0.01548, 0.07853, 0.07055, 0.07595, 0.07193, 0.04284, 0.02237, 0.1256, 0.02237, 0.09251, 0.07193, 0.08994, 0.07055, 0.1127, 0.01548, 0.08423, 0.1588, 0.08423, 0.09922, 0.08714, 0.09894, 0.09877, 0.1574, 0.04284, 0.02237, 0.07595, 0.07193, 0.0737, 0.07378, 0.03155, 0.03163, 0.1127, 0.01548, 0.08994, 0.07055, 0.08714, 0.0697, 0.09877, 0.01124, 0.09877, 0.1574, 0.08714, 0.09894, 0.08994, 0.09809, 0.1127, 0.1532, 0.03155, 0.03163, 0.0737, 0.07378, 0.07184, 0.07604, 0.02228, 0.04292, 0.09877, 0.01124, 0.08714, 0.0697, 0.08423, 0.06942, 0.08423, 0.009809, 0.1127, 0.1532, 0.08994, 0.09809, 0.09251, 0.09671, 0.1256, 0.1463, 0.02228, 0.04292, 0.07184, 0.07604, 0.07047, 0.07862, 0.01539, 0.05581, 0.1256, 0.1463, 0.09251, 0.09671, 0.09477, 0.09486, 0.1369, 0.137, 0.01539, 0.05581, 0.07047, 0.07862, 0.06962, 0.08141, 0.01115, 0.06978, 0.1369, 0.137, 0.09477, 0.09486, 0.09662, 0.0926, 0.1462, 0.1257, 0.01115, 0.06978, 0.06962, 0.08141, 0.06933, 0.08432, 0.009722, 0.08432, 0.1462, 0.1257, 0.09662, 0.0926, 0.098, 0.09002, 0.1531, 0.1128, 0.009722, 0.08432, 0.06933, 0.08432, 0.06962, 0.08723, 0.01115, 0.09886, 0.1531, 0.1128, 0.098, 0.09002, 0.09885, 0.08723, 0.1573, 0.09886, 0.01115, 0.09886, 0.06962, 0.08723, 0.07047, 0.09002, 0.01539, 0.1128])
me_cube_008.materials.append(mat_buk)
me_cube_008.use_remesh_preserve_volume = False
me_cube_008.use_remesh_preserve_attributes = False
me_cube_008.use_mirror_vertex_groups = False
me_cube_008.update()

# ---- objects
ob_buk = bpy.data.objects.new('Buk', me_cube_008)

# ---- transforms, parenting, visibility, modifiers, constraints
ob_buk.location = (-3.203e-08, 3.646e-08, 0.0)
ob_buk.rotation_euler = (0.0, 0.7854, 0.0)
ob_buk.scale = (0.002358, 0.6488, 0.1123)
ob_buk.lineart.crease_threshold = 0.0

# ---- collection membership
col_collection.objects.link(ob_buk)

# ---- scene / render settings (as saved in the file)
scene.frame_start = 1; scene.frame_end = 250; scene.frame_set(1)
scene.render.engine = 'BLENDER_EEVEE_NEXT'
scene.cycles.use_denoising = False
scene.cycles.samples = 128
scene.cycles.sampling_pattern = 'TABULATED_SOBOL'
scene.cycles.use_adaptive_sampling = False
scene.cycles.use_light_tree = False
scene.view_settings.view_transform = 'Filmic'
bpy.context.view_layer.update()

# ---- added for rendering (the .blend has no active camera and no usable light): camera, sun
cam_auto = bpy.data.cameras.new('AutoCamera')
cam_auto.lens = 50.0
cam_auto.sensor_width = 36.0
cam_auto.clip_end = 1000.0
ob_auto_camera = bpy.data.objects.new('AutoCamera', cam_auto)
scene.collection.objects.link(ob_auto_camera)
ob_auto_camera.location = (5.49624, -6.69837, 4.39699)
ob_auto_camera.rotation_euler = (1.09748, -7.21219e-08, 0.694738)
scene.camera = ob_auto_camera
light_auto_sun = bpy.data.lights.new('AutoSun', 'SUN')
light_auto_sun.energy = 3.0
light_auto_sun.angle = 0.0523599
ob_auto_sun = bpy.data.objects.new('AutoSun', light_auto_sun)
scene.collection.objects.link(ob_auto_sun)
ob_auto_sun.rotation_euler = (0.872665, 0.174533, 0.523599)
bpy.context.view_layer.update()
